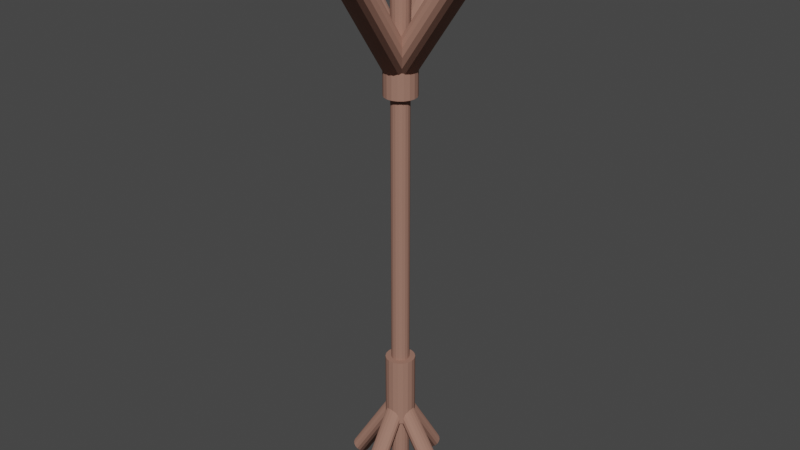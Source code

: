# Source: CoatRack.blend  (saved by Blender 2.80.75; exported with 4.5.12 LTS)
import bpy
from mathutils import Matrix  # noqa: F401  (used for matrix-valued properties, if any)

bpy.ops.wm.read_factory_settings(use_empty=True)
scene = bpy.context.scene
scene.name = 'Scene'

# ---- collections
col_collection = bpy.data.collections.new('Collection'); scene.collection.children.link(col_collection)

# ---- materials (node trees are filled in below, after node groups)
mat_crayfishdiffuse = bpy.data.materials.new('_crayfishdiffuse')
mat_crayfishdiffuse.use_transparent_shadow = False
mat_crayfishdiffuse.diffuse_color = (0.3294, 0.1725, 0.1294, 1.0)
mat_crayfishdiffuse.roughness = 0.8174
mat_crayfishdiffuse.specular_intensity = 0.2

# ---- material node trees
mat_crayfishdiffuse.use_nodes = True; mat_crayfishdiffuse.node_tree.nodes.clear()
_N = mat_crayfishdiffuse.node_tree.nodes; _L = mat_crayfishdiffuse.node_tree.links
n0 = _N.new('ShaderNodeOutputMaterial'); n0.name = 'Material Output'; n0.location = (300, 300)
n1 = _N.new('ShaderNodeBsdfPrincipled'); n1.name = 'Principled BSDF'; n1.location = (10, 300)
n1.distribution = 'GGX'
n1.subsurface_method = 'BURLEY'
n1.inputs[0].default_value = (0.3294, 0.1725, 0.1294, 1.0)
n1.inputs[2].default_value = 0.8174
n1.inputs[13].default_value = 0.2
n1.inputs[27].default_value = (0.0, 0.0, 0.0, 1.0)
n1.inputs[28].default_value = 1.0
_L.new(n1.outputs[0], n0.inputs[0])
n0.is_active_output = True

# ---- world
world_world = bpy.data.worlds.new('World'); scene.world = world_world
world_world.use_nodes = True; world_world.node_tree.nodes.clear()
_N = world_world.node_tree.nodes; _L = world_world.node_tree.links
n0 = _N.new('ShaderNodeOutputWorld'); n0.name = 'World Output'; n0.location = (300, 300)
n1 = _N.new('ShaderNodeBackground'); n1.name = 'Background'; n1.location = (10, 300)
n1.inputs[0].default_value = (0.05088, 0.05088, 0.05088, 1.0)
_L.new(n1.outputs[0], n0.inputs[0])
n0.is_active_output = True
world_world.color = (0.05088, 0.05088, 0.05088)
world_world.use_sun_shadow = False
world_world.sun_shadow_jitter_overblur = 0.0

# ---- meshes
me_coat_rack = bpy.data.meshes.new('Coat rack')
me_coat_rack.from_pydata([(0.04558, -4.648e-07, 0.005896), (0.04292, 0.0151, 0.005896), (0.04292, 0.0151, 2.604), (0.04558, -5.784e-07, 2.604), (0.03525, 0.02838, 0.005896), (0.03525, 0.02838, 2.604), (0.0235, 0.03824, 0.005896), (0.0235, 0.03824, 2.604), (0.00909, 0.04349, 0.005896), (0.00909, 0.04349, 2.604), (-0.006245, 0.04349, 0.005896), (-0.006245, 0.04349, 2.604), (-0.02066, 0.03824, 0.005896), (-0.02066, 0.03824, 2.604), (-0.0324, 0.02838, 0.005896), (-0.0324, 0.02838, 2.604), (-0.04007, 0.0151, 0.005896), (-0.04007, 0.0151, 2.604), (-0.04274, -4.648e-07, 0.005896), (-0.04274, -5.784e-07, 2.604), (-0.04007, -0.0151, 0.005896), (-0.04007, -0.0151, 2.604), (-0.0324, -0.02838, 0.005896), (-0.0324, -0.02838, 2.604), (-0.02066, -0.03824, 0.005896), (-0.02066, -0.03824, 2.604), (-0.006245, -0.04349, 0.005896), (-0.006245, -0.04349, 2.604), (0.00909, -0.04349, 0.005896), (0.00909, -0.04349, 2.604), (0.0235, -0.03824, 0.005896), (0.0235, -0.03824, 2.604), (0.03525, -0.02838, 0.005896), (0.03525, -0.02838, 2.604), (0.04292, -0.0151, 0.005896), (0.04292, -0.0151, 2.604), (0.3626, -5.874e-07, 2.811), (0.3664, 0.02467, 2.809), (-0.05556, 0.02467, 2.19), (-0.05933, 2.247e-07, 2.192), (0.3772, 0.04637, 2.804), (-0.04471, 0.04637, 2.185), (0.3938, 0.06247, 2.796), (-0.02809, 0.06247, 2.177), (0.4142, 0.07104, 2.786), (-0.007704, 0.07104, 2.167), (0.4359, 0.07104, 2.775), (0.01399, 0.07104, 2.156), (0.4563, 0.06247, 2.765), (0.03438, 0.06247, 2.146), (0.4729, 0.04637, 2.757), (0.051, 0.04637, 2.138), (0.4838, 0.02467, 2.752), (0.06185, 0.02467, 2.133), (0.4875, -5.847e-07, 2.75), (0.06562, 2.274e-07, 2.131), (0.4838, -0.02467, 2.752), (0.06185, -0.02467, 2.133), (0.4729, -0.04637, 2.757), (0.051, -0.04637, 2.138), (0.4563, -0.06247, 2.765), (0.03438, -0.06247, 2.146), (0.4359, -0.07104, 2.775), (0.01399, -0.07104, 2.156), (0.4142, -0.07104, 2.786), (-0.007704, -0.07104, 2.167), (0.3938, -0.06247, 2.796), (-0.02809, -0.06247, 2.177), (0.3772, -0.04637, 2.804), (-0.04471, -0.04637, 2.185), (0.3664, -0.02467, 2.809), (-0.05556, -0.02467, 2.19), (-0.0007816, 0.3634, 2.811), (-0.02545, 0.3671, 2.809), (-0.02546, -0.05478, 2.19), (-0.0007822, -0.05855, 2.192), (-0.04715, 0.378, 2.804), (-0.04715, -0.04393, 2.185), (-0.06326, 0.3946, 2.796), (-0.06326, -0.02731, 2.177), (-0.07182, 0.415, 2.786), (-0.07183, -0.006924, 2.167), (-0.07182, 0.4367, 2.775), (-0.07183, 0.01477, 2.156), (-0.06326, 0.4571, 2.765), (-0.06326, 0.03516, 2.146), (-0.04715, 0.4737, 2.757), (-0.04715, 0.05178, 2.138), (-0.02545, 0.4846, 2.752), (-0.02546, 0.06263, 2.133), (-0.0007816, 0.4883, 2.75), (-0.0007822, 0.0664, 2.131), (0.02389, 0.4846, 2.752), (0.02389, 0.06263, 2.133), (0.04559, 0.4737, 2.757), (0.04559, 0.05178, 2.138), (0.06169, 0.4571, 2.765), (0.06169, 0.03516, 2.146), (0.07026, 0.4367, 2.775), (0.07026, 0.01477, 2.156), (0.07026, 0.415, 2.786), (0.07026, -0.006924, 2.167), (0.06169, 0.3946, 2.796), (0.06169, -0.02731, 2.177), (0.04559, 0.378, 2.804), (0.04559, -0.04393, 2.185), (0.02389, 0.3671, 2.809), (0.02389, -0.05478, 2.19), (-0.3642, -5.874e-07, 2.811), (0.05777, -8.22e-07, 2.192), (0.054, 0.02467, 2.19), (-0.3679, 0.02467, 2.809), (0.04315, 0.04637, 2.185), (-0.3788, 0.04637, 2.804), (0.02653, 0.06247, 2.177), (-0.3954, 0.06247, 2.796), (0.006141, 0.07104, 2.167), (-0.4158, 0.07104, 2.786), (-0.01556, 0.07104, 2.156), (-0.4375, 0.07104, 2.775), (-0.03594, 0.06247, 2.146), (-0.4579, 0.06247, 2.765), (-0.05257, 0.04637, 2.138), (-0.4745, 0.04637, 2.757), (-0.06341, 0.02467, 2.133), (-0.4853, 0.02467, 2.752), (-0.06718, -8.194e-07, 2.131), (-0.4891, -5.847e-07, 2.75), (-0.06341, -0.02467, 2.133), (-0.4853, -0.02467, 2.752), (-0.05257, -0.04637, 2.138), (-0.4745, -0.04637, 2.757), (-0.03594, -0.06248, 2.146), (-0.4579, -0.06247, 2.765), (-0.01556, -0.07104, 2.156), (-0.4375, -0.07104, 2.775), (0.006141, -0.07104, 2.167), (-0.4158, -0.07104, 2.786), (0.02653, -0.06248, 2.177), (-0.3954, -0.06247, 2.796), (0.04315, -0.04637, 2.185), (-0.3788, -0.04637, 2.804), (0.054, -0.02467, 2.19), (-0.3679, -0.02467, 2.809), (-0.0007803, -0.3634, 2.811), (-0.0007803, 0.05855, 2.192), (-0.02545, 0.05478, 2.19), (-0.02545, -0.3671, 2.809), (-0.04715, 0.04393, 2.185), (-0.04715, -0.378, 2.804), (-0.06325, 0.02731, 2.177), (-0.06325, -0.3946, 2.796), (-0.07182, 0.006923, 2.167), (-0.07182, -0.415, 2.786), (-0.07182, -0.01477, 2.156), (-0.07182, -0.4367, 2.775), (-0.06325, -0.03516, 2.146), (-0.06325, -0.4571, 2.765), (-0.04715, -0.05178, 2.138), (-0.04715, -0.4737, 2.757), (-0.02545, -0.06263, 2.133), (-0.02545, -0.4846, 2.752), (-0.0007803, -0.0664, 2.131), (-0.0007803, -0.4883, 2.75), (0.02389, -0.06263, 2.133), (0.02389, -0.4846, 2.752), (0.04559, -0.05178, 2.138), (0.04559, -0.4737, 2.757), (0.06169, -0.03516, 2.146), (0.06169, -0.4571, 2.765), (0.07026, -0.01477, 2.156), (0.07026, -0.4367, 2.775), (0.07026, 0.006923, 2.167), (0.07026, -0.415, 2.786), (0.06169, 0.02731, 2.177), (0.06169, -0.3946, 2.796), (0.04559, 0.04393, 2.185), (0.04559, -0.378, 2.804), (0.02389, 0.05478, 2.19), (0.02389, -0.3671, 2.809), (0.0805, -5.633e-07, 2.258), (0.0805, -5.536e-07, 2.038), (0.0758, 0.02671, 2.038), (0.0758, 0.02671, 2.258), (0.06224, 0.05019, 2.038), (0.06224, 0.05019, 2.258), (0.04146, 0.06763, 2.038), (0.04146, 0.06763, 2.258), (0.01597, 0.0769, 2.038), (0.01597, 0.0769, 2.258), (-0.01115, 0.0769, 2.038), (-0.01115, 0.0769, 2.258), (-0.03663, 0.06763, 2.038), (-0.03663, 0.06763, 2.258), (-0.05741, 0.05019, 2.038), (-0.05741, 0.05019, 2.258), (-0.07097, 0.02671, 2.038), (-0.07097, 0.02671, 2.258), (-0.07568, -5.536e-07, 2.038), (-0.07568, -5.633e-07, 2.258), (-0.07097, -0.02671, 2.038), (-0.07097, -0.02671, 2.258), (-0.05741, -0.0502, 2.038), (-0.05741, -0.0502, 2.258), (-0.03663, -0.06763, 2.038), (-0.03663, -0.06763, 2.258), (-0.01115, -0.0769, 2.038), (-0.01115, -0.0769, 2.258), (0.01597, -0.0769, 2.038), (0.01597, -0.0769, 2.258), (0.04146, -0.06763, 2.038), (0.04146, -0.06763, 2.258), (0.06224, -0.0502, 2.038), (0.06224, -0.0502, 2.258), (0.0758, -0.02671, 2.038), (0.0758, -0.02671, 2.258), (0.07373, -4.795e-07, 0.3418), (0.06937, 0.02473, 0.3418), (0.06937, 0.02473, 0.6969), (0.07373, -4.95e-07, 0.6969), (0.05682, 0.04648, 0.3418), (0.05682, 0.04648, 0.6969), (0.03758, 0.06262, 0.3418), (0.03758, 0.06262, 0.6969), (0.01398, 0.07121, 0.3418), (0.01398, 0.07121, 0.6969), (-0.01113, 0.07121, 0.3418), (-0.01113, 0.07121, 0.6969), (-0.03473, 0.06262, 0.3418), (-0.03473, 0.06262, 0.6969), (-0.05397, 0.04648, 0.3418), (-0.05397, 0.04648, 0.6969), (-0.06653, 0.02473, 0.3418), (-0.06653, 0.02473, 0.6969), (-0.07089, -4.795e-07, 0.3418), (-0.07089, -4.95e-07, 0.6969), (-0.06653, -0.02473, 0.3418), (-0.06653, -0.02473, 0.6969), (-0.05397, -0.04648, 0.3418), (-0.05397, -0.04648, 0.6969), (-0.03473, -0.06262, 0.3418), (-0.03473, -0.06262, 0.6969), (-0.01113, -0.07121, 0.3418), (-0.01113, -0.07121, 0.6969), (0.01398, -0.07121, 0.3418), (0.01398, -0.07121, 0.6969), (0.03758, -0.06262, 0.3418), (0.03758, -0.06262, 0.6969), (0.05682, -0.04648, 0.3418), (0.05682, -0.04648, 0.6969), (0.06937, -0.02473, 0.3418), (0.06937, -0.02473, 0.6969), (0.2219, -4.65e-07, 0.01126), (-0.03637, -4.831e-07, 0.4236), (-0.03407, 0.0151, 0.4248), (0.2242, 0.0151, 0.01249), (-0.02743, 0.02838, 0.4283), (0.2308, 0.02838, 0.01602), (-0.01725, 0.03824, 0.4337), (0.241, 0.03824, 0.02144), (-0.004772, 0.04349, 0.4404), (0.2535, 0.04349, 0.02808), (0.00851, 0.04349, 0.4474), (0.2668, 0.04349, 0.03515), (0.02099, 0.03824, 0.4541), (0.2793, 0.03824, 0.04179), (0.03116, 0.02838, 0.4595), (0.2894, 0.02838, 0.0472), (0.0378, 0.0151, 0.463), (0.2961, 0.0151, 0.05073), (0.04011, -4.848e-07, 0.4643), (0.2984, -4.668e-07, 0.05196), (0.0378, -0.0151, 0.463), (0.2961, -0.0151, 0.05073), (0.03116, -0.02838, 0.4595), (0.2894, -0.02838, 0.0472), (0.02099, -0.03824, 0.4541), (0.2793, -0.03824, 0.04179), (0.00851, -0.04349, 0.4474), (0.2668, -0.04349, 0.03515), (-0.004772, -0.04349, 0.4404), (0.2535, -0.04349, 0.02808), (-0.01725, -0.03824, 0.4337), (0.241, -0.03824, 0.02144), (-0.02743, -0.02838, 0.4283), (0.2308, -0.02838, 0.01602), (-0.03407, -0.0151, 0.4248), (0.2242, -0.0151, 0.01249), (-0.0005336, 0.2224, 0.01126), (-0.0005338, -0.03584, 0.4236), (-0.01564, -0.03353, 0.4248), (-0.01564, 0.2247, 0.01249), (-0.02892, -0.02689, 0.4283), (-0.02892, 0.2314, 0.01602), (-0.03878, -0.01672, 0.4337), (-0.03878, 0.2415, 0.02144), (-0.04402, -0.004238, 0.4404), (-0.04402, 0.254, 0.02808), (-0.04402, 0.009043, 0.4474), (-0.04402, 0.2673, 0.03515), (-0.03878, 0.02152, 0.4541), (-0.03878, 0.2798, 0.04179), (-0.02892, 0.0317, 0.4595), (-0.02892, 0.29, 0.0472), (-0.01564, 0.03834, 0.463), (-0.01564, 0.2966, 0.05073), (-0.0005338, 0.04064, 0.4643), (-0.0005336, 0.2989, 0.05196), (0.01457, 0.03834, 0.463), (0.01457, 0.2966, 0.05073), (0.02785, 0.0317, 0.4595), (0.02785, 0.29, 0.0472), (0.03771, 0.02152, 0.4541), (0.03771, 0.2798, 0.04179), (0.04295, 0.009043, 0.4474), (0.04295, 0.2673, 0.03515), (0.04295, -0.004238, 0.4404), (0.04295, 0.254, 0.02808), (0.03771, -0.01672, 0.4337), (0.03771, 0.2415, 0.02144), (0.02785, -0.02689, 0.4283), (0.02785, 0.2314, 0.01602), (0.01457, -0.03353, 0.4248), (0.01457, 0.2247, 0.01249), (-0.223, -4.65e-07, 0.01126), (-0.2253, 0.0151, 0.01249), (0.033, 0.0151, 0.4248), (0.03531, -4.831e-07, 0.4236), (-0.2319, 0.02838, 0.01602), (0.02636, 0.02838, 0.4283), (-0.2421, 0.03824, 0.02144), (0.01618, 0.03824, 0.4337), (-0.2546, 0.04349, 0.02808), (0.003704, 0.04349, 0.4404), (-0.2678, 0.04349, 0.03515), (-0.009577, 0.04349, 0.4474), (-0.2803, 0.03824, 0.04179), (-0.02206, 0.03824, 0.4541), (-0.2905, 0.02838, 0.0472), (-0.03223, 0.02838, 0.4595), (-0.2971, 0.0151, 0.05073), (-0.03887, 0.0151, 0.463), (-0.2994, -4.668e-07, 0.05196), (-0.04118, -4.848e-07, 0.4643), (-0.2971, -0.0151, 0.05073), (-0.03887, -0.0151, 0.463), (-0.2905, -0.02838, 0.0472), (-0.03223, -0.02838, 0.4595), (-0.2803, -0.03824, 0.04179), (-0.02206, -0.03824, 0.4541), (-0.2678, -0.04349, 0.03515), (-0.009577, -0.04349, 0.4474), (-0.2546, -0.04349, 0.02808), (0.003704, -0.04349, 0.4404), (-0.2421, -0.03824, 0.02144), (0.01618, -0.03824, 0.4337), (-0.2319, -0.02838, 0.01602), (0.02636, -0.02838, 0.4283), (-0.2253, -0.0151, 0.01249), (0.033, -0.0151, 0.4248), (-0.0005336, -0.2224, 0.01126), (-0.01564, -0.2247, 0.01249), (-0.01564, 0.03353, 0.4248), (-0.0005336, 0.03584, 0.4236), (-0.02892, -0.2314, 0.01602), (-0.02892, 0.02689, 0.4283), (-0.03878, -0.2415, 0.02144), (-0.03878, 0.01672, 0.4337), (-0.04402, -0.254, 0.02808), (-0.04402, 0.004237, 0.4404), (-0.04402, -0.2673, 0.03515), (-0.04402, -0.009044, 0.4474), (-0.03878, -0.2798, 0.04179), (-0.03878, -0.02152, 0.4541), (-0.02892, -0.29, 0.0472), (-0.02892, -0.0317, 0.4595), (-0.01564, -0.2966, 0.05073), (-0.01564, -0.03834, 0.463), (-0.0005336, -0.2989, 0.05196), (-0.0005336, -0.04064, 0.4643), (0.01457, -0.2966, 0.05073), (0.01457, -0.03834, 0.463), (0.02785, -0.29, 0.0472), (0.02785, -0.0317, 0.4595), (0.03771, -0.2798, 0.04179), (0.03771, -0.02152, 0.4541), (0.04295, -0.2673, 0.03515), (0.04295, -0.009044, 0.4474), (0.04295, -0.254, 0.02808), (0.04295, 0.004237, 0.4404), (0.03771, -0.2415, 0.02144), (0.03771, 0.01672, 0.4337), (0.02785, -0.2314, 0.01602), (0.02785, 0.02689, 0.4283), (0.01457, -0.2247, 0.01249), (0.01457, 0.03353, 0.4248)], [], [(0, 1, 2, 3), (1, 4, 5, 2), (4, 6, 7, 5), (6, 8, 9, 7), (8, 10, 11, 9), (10, 12, 13, 11), (12, 14, 15, 13), (14, 16, 17, 15), (16, 18, 19, 17), (18, 20, 21, 19), (20, 22, 23, 21), (22, 24, 25, 23), (24, 26, 27, 25), (26, 28, 29, 27), (28, 30, 31, 29), (30, 32, 33, 31), (32, 34, 35, 33), (34, 0, 3, 35), (32, 30, 28, 0), (28, 26, 24, 20), (24, 22, 20), (20, 18, 16, 12), (16, 14, 12), (12, 10, 8, 4), (8, 6, 4), (20, 12, 4, 28), (4, 1, 0, 28), (34, 32, 0), (2, 5, 7, 35), (7, 9, 11, 15), (11, 13, 15), (15, 17, 19, 23), (19, 21, 23), (23, 25, 27, 31), (27, 29, 31), (15, 23, 31, 7), (31, 33, 35, 7), (3, 2, 35), (36, 37, 38, 39), (37, 40, 41, 38), (40, 42, 43, 41), (42, 44, 45, 43), (44, 46, 47, 45), (46, 48, 49, 47), (48, 50, 51, 49), (50, 52, 53, 51), (52, 54, 55, 53), (54, 56, 57, 55), (56, 58, 59, 57), (58, 60, 61, 59), (60, 62, 63, 61), (62, 64, 65, 63), (64, 66, 67, 65), (66, 68, 69, 67), (68, 70, 71, 69), (70, 36, 39, 71), (68, 66, 64, 36), (64, 62, 60, 56), (60, 58, 56), (56, 54, 52, 48), (52, 50, 48), (48, 46, 44, 40), (44, 42, 40), (56, 48, 40, 64), (40, 37, 36, 64), (70, 68, 36), (38, 41, 43, 71), (43, 45, 47, 51), (47, 49, 51), (51, 53, 55, 59), (55, 57, 59), (59, 61, 63, 67), (63, 65, 67), (51, 59, 67, 43), (67, 69, 71, 43), (39, 38, 71), (72, 73, 74, 75), (73, 76, 77, 74), (76, 78, 79, 77), (78, 80, 81, 79), (80, 82, 83, 81), (82, 84, 85, 83), (84, 86, 87, 85), (86, 88, 89, 87), (88, 90, 91, 89), (90, 92, 93, 91), (92, 94, 95, 93), (94, 96, 97, 95), (96, 98, 99, 97), (98, 100, 101, 99), (100, 102, 103, 101), (102, 104, 105, 103), (104, 106, 107, 105), (106, 72, 75, 107), (104, 102, 100, 72), (100, 98, 96, 92), (96, 94, 92), (92, 90, 88, 84), (88, 86, 84), (84, 82, 80, 76), (80, 78, 76), (92, 84, 76, 100), (76, 73, 72, 100), (106, 104, 72), (74, 77, 79, 107), (79, 81, 83, 87), (83, 85, 87), (87, 89, 91, 95), (91, 93, 95), (95, 97, 99, 103), (99, 101, 103), (87, 95, 103, 79), (103, 105, 107, 79), (75, 74, 107), (108, 109, 110, 111), (111, 110, 112, 113), (113, 112, 114, 115), (115, 114, 116, 117), (117, 116, 118, 119), (119, 118, 120, 121), (121, 120, 122, 123), (123, 122, 124, 125), (125, 124, 126, 127), (127, 126, 128, 129), (129, 128, 130, 131), (131, 130, 132, 133), (133, 132, 134, 135), (135, 134, 136, 137), (137, 136, 138, 139), (139, 138, 140, 141), (141, 140, 142, 143), (143, 142, 109, 108), (108, 111, 113, 137), (113, 115, 117, 121), (117, 119, 121), (121, 123, 125, 129), (125, 127, 129), (113, 121, 129, 137), (129, 131, 133, 137), (133, 135, 137), (137, 139, 141, 108), (143, 108, 141), (142, 140, 138, 114), (138, 136, 134, 130), (134, 132, 130), (130, 128, 126, 122), (126, 124, 122), (138, 130, 122, 114), (122, 120, 118, 114), (118, 116, 114), (114, 112, 110, 142), (109, 142, 110), (144, 145, 146, 147), (147, 146, 148, 149), (149, 148, 150, 151), (151, 150, 152, 153), (153, 152, 154, 155), (155, 154, 156, 157), (157, 156, 158, 159), (159, 158, 160, 161), (161, 160, 162, 163), (163, 162, 164, 165), (165, 164, 166, 167), (167, 166, 168, 169), (169, 168, 170, 171), (171, 170, 172, 173), (173, 172, 174, 175), (175, 174, 176, 177), (177, 176, 178, 179), (179, 178, 145, 144), (144, 147, 149, 173), (149, 151, 153, 157), (153, 155, 157), (157, 159, 161, 165), (161, 163, 165), (149, 157, 165, 173), (165, 167, 169, 173), (169, 171, 173), (173, 175, 177, 144), (179, 144, 177), (178, 176, 174, 150), (174, 172, 170, 166), (170, 168, 166), (166, 164, 162, 158), (162, 160, 158), (174, 166, 158, 150), (158, 156, 154, 150), (154, 152, 150), (150, 148, 146, 178), (145, 178, 146), (180, 181, 182, 183), (183, 182, 184, 185), (185, 184, 186, 187), (187, 186, 188, 189), (189, 188, 190, 191), (191, 190, 192, 193), (193, 192, 194, 195), (195, 194, 196, 197), (197, 196, 198, 199), (199, 198, 200, 201), (201, 200, 202, 203), (203, 202, 204, 205), (205, 204, 206, 207), (207, 206, 208, 209), (209, 208, 210, 211), (211, 210, 212, 213), (213, 212, 214, 215), (215, 214, 181, 180), (180, 183, 185, 209), (185, 187, 189, 193), (189, 191, 193), (193, 195, 197, 201), (197, 199, 201), (185, 193, 201, 209), (201, 203, 205, 209), (205, 207, 209), (209, 211, 213, 180), (215, 180, 213), (214, 212, 210, 186), (210, 208, 206, 202), (206, 204, 202), (202, 200, 198, 194), (198, 196, 194), (210, 202, 194, 186), (194, 192, 190, 186), (190, 188, 186), (186, 184, 182, 214), (181, 214, 182), (216, 217, 218, 219), (217, 220, 221, 218), (220, 222, 223, 221), (222, 224, 225, 223), (224, 226, 227, 225), (226, 228, 229, 227), (228, 230, 231, 229), (230, 232, 233, 231), (232, 234, 235, 233), (234, 236, 237, 235), (236, 238, 239, 237), (238, 240, 241, 239), (240, 242, 243, 241), (242, 244, 245, 243), (244, 246, 247, 245), (246, 248, 249, 247), (248, 250, 251, 249), (250, 216, 219, 251), (248, 246, 244, 216), (244, 242, 240, 236), (240, 238, 236), (236, 234, 232, 228), (232, 230, 228), (228, 226, 224, 220), (224, 222, 220), (236, 228, 220, 244), (220, 217, 216, 244), (250, 248, 216), (218, 221, 223, 251), (223, 225, 227, 231), (227, 229, 231), (231, 233, 235, 239), (235, 237, 239), (239, 241, 243, 247), (243, 245, 247), (231, 239, 247, 223), (247, 249, 251, 223), (219, 218, 251), (252, 253, 254, 255), (255, 254, 256, 257), (257, 256, 258, 259), (259, 258, 260, 261), (261, 260, 262, 263), (263, 262, 264, 265), (265, 264, 266, 267), (267, 266, 268, 269), (269, 268, 270, 271), (271, 270, 272, 273), (273, 272, 274, 275), (275, 274, 276, 277), (277, 276, 278, 279), (279, 278, 280, 281), (281, 280, 282, 283), (283, 282, 284, 285), (285, 284, 286, 287), (287, 286, 253, 252), (252, 255, 257, 281), (257, 259, 261, 265), (261, 263, 265), (265, 267, 269, 273), (269, 271, 273), (257, 265, 273, 281), (273, 275, 277, 281), (277, 279, 281), (281, 283, 285, 252), (287, 252, 285), (286, 284, 282, 258), (282, 280, 278, 274), (278, 276, 274), (274, 272, 270, 266), (270, 268, 266), (282, 274, 266, 258), (266, 264, 262, 258), (262, 260, 258), (258, 256, 254, 286), (253, 286, 254), (288, 289, 290, 291), (291, 290, 292, 293), (293, 292, 294, 295), (295, 294, 296, 297), (297, 296, 298, 299), (299, 298, 300, 301), (301, 300, 302, 303), (303, 302, 304, 305), (305, 304, 306, 307), (307, 306, 308, 309), (309, 308, 310, 311), (311, 310, 312, 313), (313, 312, 314, 315), (315, 314, 316, 317), (317, 316, 318, 319), (319, 318, 320, 321), (321, 320, 322, 323), (323, 322, 289, 288), (288, 291, 293, 317), (293, 295, 297, 301), (297, 299, 301), (301, 303, 305, 309), (305, 307, 309), (293, 301, 309, 317), (309, 311, 313, 317), (313, 315, 317), (317, 319, 321, 288), (323, 288, 321), (322, 320, 318, 294), (318, 316, 314, 310), (314, 312, 310), (310, 308, 306, 302), (306, 304, 302), (318, 310, 302, 294), (302, 300, 298, 294), (298, 296, 294), (294, 292, 290, 322), (289, 322, 290), (324, 325, 326, 327), (325, 328, 329, 326), (328, 330, 331, 329), (330, 332, 333, 331), (332, 334, 335, 333), (334, 336, 337, 335), (336, 338, 339, 337), (338, 340, 341, 339), (340, 342, 343, 341), (342, 344, 345, 343), (344, 346, 347, 345), (346, 348, 349, 347), (348, 350, 351, 349), (350, 352, 353, 351), (352, 354, 355, 353), (354, 356, 357, 355), (356, 358, 359, 357), (358, 324, 327, 359), (356, 354, 352, 324), (352, 350, 348, 344), (348, 346, 344), (344, 342, 340, 336), (340, 338, 336), (336, 334, 332, 328), (332, 330, 328), (344, 336, 328, 352), (328, 325, 324, 352), (358, 356, 324), (326, 329, 331, 359), (331, 333, 335, 339), (335, 337, 339), (339, 341, 343, 347), (343, 345, 347), (347, 349, 351, 355), (351, 353, 355), (339, 347, 355, 331), (355, 357, 359, 331), (327, 326, 359), (360, 361, 362, 363), (361, 364, 365, 362), (364, 366, 367, 365), (366, 368, 369, 367), (368, 370, 371, 369), (370, 372, 373, 371), (372, 374, 375, 373), (374, 376, 377, 375), (376, 378, 379, 377), (378, 380, 381, 379), (380, 382, 383, 381), (382, 384, 385, 383), (384, 386, 387, 385), (386, 388, 389, 387), (388, 390, 391, 389), (390, 392, 393, 391), (392, 394, 395, 393), (394, 360, 363, 395), (392, 390, 388, 360), (388, 386, 384, 380), (384, 382, 380), (380, 378, 376, 372), (376, 374, 372), (372, 370, 368, 364), (368, 366, 364), (380, 372, 364, 388), (364, 361, 360, 388), (394, 392, 360), (362, 365, 367, 395), (367, 369, 371, 375), (371, 373, 375), (375, 377, 379, 383), (379, 381, 383), (383, 385, 387, 391), (387, 389, 391), (375, 383, 391, 367), (391, 393, 395, 367), (363, 362, 395)])
me_coat_rack.polygons.foreach_set('use_smooth', [True] * 418)
_k = set([(0, 1), (0, 3), (0, 34), (1, 2), (1, 4), (2, 3), (2, 5), (3, 35), (4, 5), (4, 6), (5, 7), (6, 7), (6, 8), (7, 9), (8, 9), (8, 10), (9, 11), (10, 11), (10, 12), (11, 13), (12, 13), (12, 14), (13, 15), (14, 15), (14, 16), (15, 17), (16, 17), (16, 18), (17, 19), (18, 19), (18, 20), (19, 21), (20, 21), (20, 22), (21, 23), (22, 23), (22, 24), (23, 25), (24, 25), (24, 26), (25, 27), (26, 27), (26, 28), (27, 29), (28, 29), (28, 30), (29, 31), (30, 31), (30, 32), (31, 33), (32, 33), (32, 34), (33, 35), (34, 35), (36, 37), (36, 39), (36, 70), (37, 38), (37, 40), (38, 39), (38, 41), (39, 71), (40, 41), (40, 42), (41, 43), (42, 43), (42, 44), (43, 45), (44, 45), (44, 46), (45, 47), (46, 47), (46, 48), (47, 49), (48, 49), (48, 50), (49, 51), (50, 51), (50, 52), (51, 53), (52, 53), (52, 54), (53, 55), (54, 55), (54, 56), (55, 57), (56, 57), (56, 58), (57, 59), (58, 59), (58, 60), (59, 61), (60, 61), (60, 62), (61, 63), (62, 63), (62, 64), (63, 65), (64, 65), (64, 66), (65, 67), (66, 67), (66, 68), (67, 69), (68, 69), (68, 70), (69, 71), (70, 71), (72, 73), (72, 75), (72, 106), (73, 74), (73, 76), (74, 75), (74, 77), (75, 107), (76, 77), (76, 78), (77, 79), (78, 79), (78, 80), (79, 81), (80, 81), (80, 82), (81, 83), (82, 83), (82, 84), (83, 85), (84, 85), (84, 86), (85, 87), (86, 87), (86, 88), (87, 89), (88, 89), (88, 90), (89, 91), (90, 91), (90, 92), (91, 93), (92, 93), (92, 94), (93, 95), (94, 95), (94, 96), (95, 97), (96, 97), (96, 98), (97, 99), (98, 99), (98, 100), (99, 101), (100, 101), (100, 102), (101, 103), (102, 103), (102, 104), (103, 105), (104, 105), (104, 106), (105, 107), (106, 107), (108, 109), (108, 111), (108, 143), (109, 110), (109, 142), (110, 111), (110, 112), (111, 113), (112, 113), (112, 114), (113, 115), (114, 115), (114, 116), (115, 117), (116, 117), (116, 118), (117, 119), (118, 119), (118, 120), (119, 121), (120, 121), (120, 122), (121, 123), (122, 123), (122, 124), (123, 125), (124, 125), (124, 126), (125, 127), (126, 127), (126, 128), (127, 129), (128, 129), (128, 130), (129, 131), (130, 131), (130, 132), (131, 133), (132, 133), (132, 134), (133, 135), (134, 135), (134, 136), (135, 137), (136, 137), (136, 138), (137, 139), (138, 139), (138, 140), (139, 141), (140, 141), (140, 142), (141, 143), (142, 143), (144, 145), (144, 147), (144, 179), (145, 146), (145, 178), (146, 147), (146, 148), (147, 149), (148, 149), (148, 150), (149, 151), (150, 151), (150, 152), (151, 153), (152, 153), (152, 154), (153, 155), (154, 155), (154, 156), (155, 157), (156, 157), (156, 158), (157, 159), (158, 159), (158, 160), (159, 161), (160, 161), (160, 162), (161, 163), (162, 163), (162, 164), (163, 165), (164, 165), (164, 166), (165, 167), (166, 167), (166, 168), (167, 169), (168, 169), (168, 170), (169, 171), (170, 171), (170, 172), (171, 173), (172, 173), (172, 174), (173, 175), (174, 175), (174, 176), (175, 177), (176, 177), (176, 178), (177, 179), (178, 179), (180, 181), (180, 183), (180, 215), (181, 182), (181, 214), (182, 183), (182, 184), (183, 185), (184, 185), (184, 186), (185, 187), (186, 187), (186, 188), (187, 189), (188, 189), (188, 190), (189, 191), (190, 191), (190, 192), (191, 193), (192, 193), (192, 194), (193, 195), (194, 195), (194, 196), (195, 197), (196, 197), (196, 198), (197, 199), (198, 199), (198, 200), (199, 201), (200, 201), (200, 202), (201, 203), (202, 203), (202, 204), (203, 205), (204, 205), (204, 206), (205, 207), (206, 207), (206, 208), (207, 209), (208, 209), (208, 210), (209, 211), (210, 211), (210, 212), (211, 213), (212, 213), (212, 214), (213, 215), (214, 215), (216, 217), (216, 219), (216, 250), (217, 218), (217, 220), (218, 219), (218, 221), (219, 251), (220, 221), (220, 222), (221, 223), (222, 223), (222, 224), (223, 225), (224, 225), (224, 226), (225, 227), (226, 227), (226, 228), (227, 229), (228, 229), (228, 230), (229, 231), (230, 231), (230, 232), (231, 233), (232, 233), (232, 234), (233, 235), (234, 235), (234, 236), (235, 237), (236, 237), (236, 238), (237, 239), (238, 239), (238, 240), (239, 241), (240, 241), (240, 242), (241, 243), (242, 243), (242, 244), (243, 245), (244, 245), (244, 246), (245, 247), (246, 247), (246, 248), (247, 249), (248, 249), (248, 250), (249, 251), (250, 251), (252, 253), (252, 255), (252, 287), (253, 254), (253, 286), (254, 255), (254, 256), (255, 257), (256, 257), (256, 258), (257, 259), (258, 259), (258, 260), (259, 261), (260, 261), (260, 262), (261, 263), (262, 263), (262, 264), (263, 265), (264, 265), (264, 266), (265, 267), (266, 267), (266, 268), (267, 269), (268, 269), (268, 270), (269, 271), (270, 271), (270, 272), (271, 273), (272, 273), (272, 274), (273, 275), (274, 275), (274, 276), (275, 277), (276, 277), (276, 278), (277, 279), (278, 279), (278, 280), (279, 281), (280, 281), (280, 282), (281, 283), (282, 283), (282, 284), (283, 285), (284, 285), (284, 286), (285, 287), (286, 287), (288, 289), (288, 291), (288, 323), (289, 290), (289, 322), (290, 291), (290, 292), (291, 293), (292, 293), (292, 294), (293, 295), (294, 295), (294, 296), (295, 297), (296, 297), (296, 298), (297, 299), (298, 299), (298, 300), (299, 301), (300, 301), (300, 302), (301, 303), (302, 303), (302, 304), (303, 305), (304, 305), (304, 306), (305, 307), (306, 307), (306, 308), (307, 309), (308, 309), (308, 310), (309, 311), (310, 311), (310, 312), (311, 313), (312, 313), (312, 314), (313, 315), (314, 315), (314, 316), (315, 317), (316, 317), (316, 318), (317, 319), (318, 319), (318, 320), (319, 321), (320, 321), (320, 322), (321, 323), (322, 323), (324, 325), (324, 327), (324, 358), (325, 326), (325, 328), (326, 327), (326, 329), (327, 359), (328, 329), (328, 330), (329, 331), (330, 331), (330, 332), (331, 333), (332, 333), (332, 334), (333, 335), (334, 335), (334, 336), (335, 337), (336, 337), (336, 338), (337, 339), (338, 339), (338, 340), (339, 341), (340, 341), (340, 342), (341, 343), (342, 343), (342, 344), (343, 345), (344, 345), (344, 346), (345, 347), (346, 347), (346, 348), (347, 349), (348, 349), (348, 350), (349, 351), (350, 351), (350, 352), (351, 353), (352, 353), (352, 354), (353, 355), (354, 355), (354, 356), (355, 357), (356, 357), (356, 358), (357, 359), (358, 359), (360, 361), (360, 363), (360, 394), (361, 362), (361, 364), (362, 363), (362, 365), (363, 395), (364, 365), (364, 366), (365, 367), (366, 367), (366, 368), (367, 369), (368, 369), (368, 370), (369, 371), (370, 371), (370, 372), (371, 373), (372, 373), (372, 374), (373, 375), (374, 375), (374, 376), (375, 377), (376, 377), (376, 378), (377, 379), (378, 379), (378, 380), (379, 381), (380, 381), (380, 382), (381, 383), (382, 383), (382, 384), (383, 385), (384, 385), (384, 386), (385, 387), (386, 387), (386, 388), (387, 389), (388, 389), (388, 390), (389, 391), (390, 391), (390, 392), (391, 393), (392, 393), (392, 394), (393, 395), (394, 395)])
me_coat_rack.attributes.new('sharp_edge', 'BOOLEAN', 'EDGE').data.foreach_set('value', [ (min(e.vertices), max(e.vertices)) in _k for e in me_coat_rack.edges])
_uv = me_coat_rack.uv_layers.new(name='UVMap')
_uv.uv.foreach_set('vector', [0.75, 0.0, 0.8056, 0.0, 0.8056, 1.0, 0.75, 1.0, 0.8056, 0.0, 0.8611, 0.0, 0.8611, 1.0, 0.8056, 1.0, 0.8611, 0.0, 0.9167, 0.0, 0.9167, 1.0, 0.8611, 1.0, 0.9167, 0.0, 0.9722, 0.0, 0.9722, 1.0, 0.9167, 1.0, 0.9722, 0.0, 1.028, 0.0, 1.028, 1.0, 0.9722, 1.0, 0.0278, 0.0, 0.0833, 0.0, 0.0833, 1.0, 0.0278, 1.0, 0.0833, 0.0, 0.1389, 0.0, 0.1389, 1.0, 0.0833, 1.0, 0.1389, 0.0, 0.1944, 0.0, 0.1944, 1.0, 0.1389, 1.0, 0.1944, 0.0, 0.25, 0.0, 0.25, 1.0, 0.1944, 1.0, 0.25, 0.0, 0.3056, 0.0, 0.3056, 1.0, 0.25, 1.0, 0.3056, 0.0, 0.3611, 0.0, 0.3611, 1.0, 0.3056, 1.0, 0.3611, 0.0, 0.4167, 0.0, 0.4167, 1.0, 0.3611, 1.0, 0.4167, 0.0, 0.4722, 0.0, 0.4722, 1.0, 0.4167, 1.0, 0.4722, 0.0, 0.5278, 0.0, 0.5278, 1.0, 0.4722, 1.0, 0.5278, 0.0, 0.5833, 0.0, 0.5833, 1.0, 0.5278, 1.0, 0.5833, 0.0, 0.6389, 0.0, 0.6389, 1.0, 0.5833, 1.0, 0.6389, 0.0, 0.6944, 0.0, 0.6944, 1.0, 0.6389, 1.0, 0.6944, 0.0, 0.75, 0.0, 0.75, 1.0, 0.6944, 1.0, 0.8214, 0.883, 0.933, 0.75, 0.9924, 0.5868, 0.5, 1.0, 0.9924, 0.5868, 0.9924, 0.4132, 0.933, 0.25, 0.671, 0.0302, 0.933, 0.25, 0.8214, 0.117, 0.671, 0.0302, 0.671, 0.0302, 0.5, 0.0, 0.329, 0.0302, 0.067, 0.25, 0.329, 0.0302, 0.1786, 0.117, 0.067, 0.25, 0.067, 0.25, 0.0076, 0.4132, 0.0076, 0.5868, 0.1786, 0.883, 0.0076, 0.5868, 0.067, 0.75, 0.1786, 0.883, 0.671, 0.0302, 0.067, 0.25, 0.1786, 0.883, 0.9924, 0.5868, 0.1786, 0.883, 0.329, 0.9698, 0.5, 1.0, 0.9924, 0.5868, 0.671, 0.9698, 0.8214, 0.883, 0.5, 1.0, 0.329, 0.9698, 0.1786, 0.883, 0.067, 0.75, 0.671, 0.9698, 0.067, 0.75, 0.0076, 0.5868, 0.0076, 0.4132, 0.1786, 0.117, 0.0076, 0.4132, 0.067, 0.25, 0.1786, 0.117, 0.1786, 0.117, 0.329, 0.0302, 0.5, 0.0, 0.8214, 0.117, 0.5, 0.0, 0.671, 0.0302, 0.8214, 0.117, 0.8214, 0.117, 0.933, 0.25, 0.9924, 0.4132, 0.933, 0.75, 0.9924, 0.4132, 0.9924, 0.5868, 0.933, 0.75, 0.1786, 0.117, 0.8214, 0.117, 0.933, 0.75, 0.067, 0.75, 0.933, 0.75, 0.8214, 0.883, 0.671, 0.9698, 0.067, 0.75, 0.5, 1.0, 0.329, 0.9698, 0.671, 0.9698, 0.75, 0.0, 0.8056, 0.0, 0.8056, 1.0, 0.75, 1.0, 0.8056, 0.0, 0.8611, 0.0, 0.8611, 1.0, 0.8056, 1.0, 0.8611, 0.0, 0.9167, 0.0, 0.9167, 1.0, 0.8611, 1.0, 0.9167, 0.0, 0.9722, 0.0, 0.9722, 1.0, 0.9167, 1.0, 0.9722, 0.0, 1.028, 0.0, 1.028, 1.0, 0.9722, 1.0, 0.0278, 0.0, 0.0833, 0.0, 0.0833, 1.0, 0.0278, 1.0, 0.0833, 0.0, 0.1389, 0.0, 0.1389, 1.0, 0.0833, 1.0, 0.1389, 0.0, 0.1944, 0.0, 0.1944, 1.0, 0.1389, 1.0, 0.1944, 0.0, 0.25, 0.0, 0.25, 1.0, 0.1944, 1.0, 0.25, 0.0, 0.3056, 0.0, 0.3056, 1.0, 0.25, 1.0, 0.3056, 0.0, 0.3611, 0.0, 0.3611, 1.0, 0.3056, 1.0, 0.3611, 0.0, 0.4167, 0.0, 0.4167, 1.0, 0.3611, 1.0, 0.4167, 0.0, 0.4722, 0.0, 0.4722, 1.0, 0.4167, 1.0, 0.4722, 0.0, 0.5278, 0.0, 0.5278, 1.0, 0.4722, 1.0, 0.5278, 0.0, 0.5833, 0.0, 0.5833, 1.0, 0.5278, 1.0, 0.5833, 0.0, 0.6389, 0.0, 0.6389, 1.0, 0.5833, 1.0, 0.6389, 0.0, 0.6944, 0.0, 0.6944, 1.0, 0.6389, 1.0, 0.6944, 0.0, 0.75, 0.0, 0.75, 1.0, 0.6944, 1.0, 0.8214, 0.883, 0.933, 0.75, 0.9924, 0.5868, 0.5, 1.0, 0.9924, 0.5868, 0.9924, 0.4132, 0.933, 0.25, 0.671, 0.0302, 0.933, 0.25, 0.8214, 0.117, 0.671, 0.0302, 0.671, 0.0302, 0.5, 0.0, 0.329, 0.0302, 0.067, 0.25, 0.329, 0.0302, 0.1786, 0.117, 0.067, 0.25, 0.067, 0.25, 0.0076, 0.4132, 0.0076, 0.5868, 0.1786, 0.883, 0.0076, 0.5868, 0.067, 0.75, 0.1786, 0.883, 0.671, 0.0302, 0.067, 0.25, 0.1786, 0.883, 0.9924, 0.5868, 0.1786, 0.883, 0.329, 0.9698, 0.5, 1.0, 0.9924, 0.5868, 0.671, 0.9698, 0.8214, 0.883, 0.5, 1.0, 0.329, 0.9698, 0.1786, 0.883, 0.067, 0.75, 0.671, 0.9698, 0.067, 0.75, 0.0076, 0.5868, 0.0076, 0.4132, 0.1786, 0.117, 0.0076, 0.4132, 0.067, 0.25, 0.1786, 0.117, 0.1786, 0.117, 0.329, 0.0302, 0.5, 0.0, 0.8214, 0.117, 0.5, 0.0, 0.671, 0.0302, 0.8214, 0.117, 0.8214, 0.117, 0.933, 0.25, 0.9924, 0.4132, 0.933, 0.75, 0.9924, 0.4132, 0.9924, 0.5868, 0.933, 0.75, 0.1786, 0.117, 0.8214, 0.117, 0.933, 0.75, 0.067, 0.75, 0.933, 0.75, 0.8214, 0.883, 0.671, 0.9698, 0.067, 0.75, 0.5, 1.0, 0.329, 0.9698, 0.671, 0.9698, 0.75, 0.0, 0.8056, 0.0, 0.8056, 1.0, 0.75, 1.0, 0.8056, 0.0, 0.8611, 0.0, 0.8611, 1.0, 0.8056, 1.0, 0.8611, 0.0, 0.9167, 0.0, 0.9167, 1.0, 0.8611, 1.0, 0.9167, 0.0, 0.9722, 0.0, 0.9722, 1.0, 0.9167, 1.0, 0.9722, 0.0, 1.028, 0.0, 1.028, 1.0, 0.9722, 1.0, 0.0278, 0.0, 0.0833, 0.0, 0.0833, 1.0, 0.0278, 1.0, 0.0833, 0.0, 0.1389, 0.0, 0.1389, 1.0, 0.0833, 1.0, 0.1389, 0.0, 0.1944, 0.0, 0.1944, 1.0, 0.1389, 1.0, 0.1944, 0.0, 0.25, 0.0, 0.25, 1.0, 0.1944, 1.0, 0.25, 0.0, 0.3056, 0.0, 0.3056, 1.0, 0.25, 1.0, 0.3056, 0.0, 0.3611, 0.0, 0.3611, 1.0, 0.3056, 1.0, 0.3611, 0.0, 0.4167, 0.0, 0.4167, 1.0, 0.3611, 1.0, 0.4167, 0.0, 0.4722, 0.0, 0.4722, 1.0, 0.4167, 1.0, 0.4722, 0.0, 0.5278, 0.0, 0.5278, 1.0, 0.4722, 1.0, 0.5278, 0.0, 0.5833, 0.0, 0.5833, 1.0, 0.5278, 1.0, 0.5833, 0.0, 0.6389, 0.0, 0.6389, 1.0, 0.5833, 1.0, 0.6389, 0.0, 0.6944, 0.0, 0.6944, 1.0, 0.6389, 1.0, 0.6944, 0.0, 0.75, 0.0, 0.75, 1.0, 0.6944, 1.0, 0.8214, 0.883, 0.933, 0.75, 0.9924, 0.5868, 0.5, 1.0, 0.9924, 0.5868, 0.9924, 0.4132, 0.933, 0.25, 0.671, 0.0302, 0.933, 0.25, 0.8214, 0.117, 0.671, 0.0302, 0.671, 0.0302, 0.5, 0.0, 0.329, 0.0302, 0.067, 0.25, 0.329, 0.0302, 0.1786, 0.117, 0.067, 0.25, 0.067, 0.25, 0.0076, 0.4132, 0.0076, 0.5868, 0.1786, 0.883, 0.0076, 0.5868, 0.067, 0.75, 0.1786, 0.883, 0.671, 0.0302, 0.067, 0.25, 0.1786, 0.883, 0.9924, 0.5868, 0.1786, 0.883, 0.329, 0.9698, 0.5, 1.0, 0.9924, 0.5868, 0.671, 0.9698, 0.8214, 0.883, 0.5, 1.0, 0.329, 0.9698, 0.1786, 0.883, 0.067, 0.75, 0.671, 0.9698, 0.067, 0.75, 0.0076, 0.5868, 0.0076, 0.4132, 0.1786, 0.117, 0.0076, 0.4132, 0.067, 0.25, 0.1786, 0.117, 0.1786, 0.117, 0.329, 0.0302, 0.5, 0.0, 0.8214, 0.117, 0.5, 0.0, 0.671, 0.0302, 0.8214, 0.117, 0.8214, 0.117, 0.933, 0.25, 0.9924, 0.4132, 0.933, 0.75, 0.9924, 0.4132, 0.9924, 0.5868, 0.933, 0.75, 0.1786, 0.117, 0.8214, 0.117, 0.933, 0.75, 0.067, 0.75, 0.933, 0.75, 0.8214, 0.883, 0.671, 0.9698, 0.067, 0.75, 0.5, 1.0, 0.329, 0.9698, 0.671, 0.9698, 0.75, 0.0, 0.75, 1.0, 0.8056, 1.0, 0.8056, 0.0, 0.8056, 0.0, 0.8056, 1.0, 0.8611, 1.0, 0.8611, 0.0, 0.8611, 0.0, 0.8611, 1.0, 0.9167, 1.0, 0.9167, 0.0, 0.9167, 0.0, 0.9167, 1.0, 0.9722, 1.0, 0.9722, 0.0, 0.9722, 0.0, 0.9722, 1.0, 1.028, 1.0, 1.028, 0.0, 0.0278, 0.0, 0.0278, 1.0, 0.0833, 1.0, 0.0833, 0.0, 0.0833, 0.0, 0.0833, 1.0, 0.1389, 1.0, 0.1389, 0.0, 0.1389, 0.0, 0.1389, 1.0, 0.1944, 1.0, 0.1944, 0.0, 0.1944, 0.0, 0.1944, 1.0, 0.25, 1.0, 0.25, 0.0, 0.25, 0.0, 0.25, 1.0, 0.3056, 1.0, 0.3056, 0.0, 0.3056, 0.0, 0.3056, 1.0, 0.3611, 1.0, 0.3611, 0.0, 0.3611, 0.0, 0.3611, 1.0, 0.4167, 1.0, 0.4167, 0.0, 0.4167, 0.0, 0.4167, 1.0, 0.4722, 1.0, 0.4722, 0.0, 0.4722, 0.0, 0.4722, 1.0, 0.5278, 1.0, 0.5278, 0.0, 0.5278, 0.0, 0.5278, 1.0, 0.5833, 1.0, 0.5833, 0.0, 0.5833, 0.0, 0.5833, 1.0, 0.6389, 1.0, 0.6389, 0.0, 0.6389, 0.0, 0.6389, 1.0, 0.6944, 1.0, 0.6944, 0.0, 0.6944, 0.0, 0.6944, 1.0, 0.75, 1.0, 0.75, 0.0, 0.5, 1.0, 0.329, 0.9698, 0.1786, 0.883, 0.9924, 0.5868, 0.1786, 0.883, 0.067, 0.75, 0.0076, 0.5868, 0.067, 0.25, 0.0076, 0.5868, 0.0076, 0.4132, 0.067, 0.25, 0.067, 0.25, 0.1786, 0.117, 0.329, 0.0302, 0.671, 0.0302, 0.329, 0.0302, 0.5, 0.0, 0.671, 0.0302, 0.1786, 0.883, 0.067, 0.25, 0.671, 0.0302, 0.9924, 0.5868, 0.671, 0.0302, 0.8214, 0.117, 0.933, 0.25, 0.9924, 0.5868, 0.933, 0.25, 0.9924, 0.4132, 0.9924, 0.5868, 0.9924, 0.5868, 0.933, 0.75, 0.8214, 0.883, 0.5, 1.0, 0.671, 0.9698, 0.5, 1.0, 0.8214, 0.883, 0.671, 0.9698, 0.8214, 0.883, 0.933, 0.75, 0.067, 0.75, 0.933, 0.75, 0.9924, 0.5868, 0.9924, 0.4132, 0.8214, 0.117, 0.9924, 0.4132, 0.933, 0.25, 0.8214, 0.117, 0.8214, 0.117, 0.671, 0.0302, 0.5, 0.0, 0.1786, 0.117, 0.5, 0.0, 0.329, 0.0302, 0.1786, 0.117, 0.933, 0.75, 0.8214, 0.117, 0.1786, 0.117, 0.067, 0.75, 0.1786, 0.117, 0.067, 0.25, 0.0076, 0.4132, 0.067, 0.75, 0.0076, 0.4132, 0.0076, 0.5868, 0.067, 0.75, 0.067, 0.75, 0.1786, 0.883, 0.329, 0.9698, 0.671, 0.9698, 0.5, 1.0, 0.671, 0.9698, 0.329, 0.9698, 0.75, 0.0, 0.75, 1.0, 0.8056, 1.0, 0.8056, 0.0, 0.8056, 0.0, 0.8056, 1.0, 0.8611, 1.0, 0.8611, 0.0, 0.8611, 0.0, 0.8611, 1.0, 0.9167, 1.0, 0.9167, 0.0, 0.9167, 0.0, 0.9167, 1.0, 0.9722, 1.0, 0.9722, 0.0, 0.9722, 0.0, 0.9722, 1.0, 1.028, 1.0, 1.028, 0.0, 0.0278, 0.0, 0.0278, 1.0, 0.0833, 1.0, 0.0833, 0.0, 0.0833, 0.0, 0.0833, 1.0, 0.1389, 1.0, 0.1389, 0.0, 0.1389, 0.0, 0.1389, 1.0, 0.1944, 1.0, 0.1944, 0.0, 0.1944, 0.0, 0.1944, 1.0, 0.25, 1.0, 0.25, 0.0, 0.25, 0.0, 0.25, 1.0, 0.3056, 1.0, 0.3056, 0.0, 0.3056, 0.0, 0.3056, 1.0, 0.3611, 1.0, 0.3611, 0.0, 0.3611, 0.0, 0.3611, 1.0, 0.4167, 1.0, 0.4167, 0.0, 0.4167, 0.0, 0.4167, 1.0, 0.4722, 1.0, 0.4722, 0.0, 0.4722, 0.0, 0.4722, 1.0, 0.5278, 1.0, 0.5278, 0.0, 0.5278, 0.0, 0.5278, 1.0, 0.5833, 1.0, 0.5833, 0.0, 0.5833, 0.0, 0.5833, 1.0, 0.6389, 1.0, 0.6389, 0.0, 0.6389, 0.0, 0.6389, 1.0, 0.6944, 1.0, 0.6944, 0.0, 0.6944, 0.0, 0.6944, 1.0, 0.75, 1.0, 0.75, 0.0, 0.5, 1.0, 0.329, 0.9698, 0.1786, 0.883, 0.9924, 0.5868, 0.1786, 0.883, 0.067, 0.75, 0.0076, 0.5868, 0.067, 0.25, 0.0076, 0.5868, 0.0076, 0.4132, 0.067, 0.25, 0.067, 0.25, 0.1786, 0.117, 0.329, 0.0302, 0.671, 0.0302, 0.329, 0.0302, 0.5, 0.0, 0.671, 0.0302, 0.1786, 0.883, 0.067, 0.25, 0.671, 0.0302, 0.9924, 0.5868, 0.671, 0.0302, 0.8214, 0.117, 0.933, 0.25, 0.9924, 0.5868, 0.933, 0.25, 0.9924, 0.4132, 0.9924, 0.5868, 0.9924, 0.5868, 0.933, 0.75, 0.8214, 0.883, 0.5, 1.0, 0.671, 0.9698, 0.5, 1.0, 0.8214, 0.883, 0.671, 0.9698, 0.8214, 0.883, 0.933, 0.75, 0.067, 0.75, 0.933, 0.75, 0.9924, 0.5868, 0.9924, 0.4132, 0.8214, 0.117, 0.9924, 0.4132, 0.933, 0.25, 0.8214, 0.117, 0.8214, 0.117, 0.671, 0.0302, 0.5, 0.0, 0.1786, 0.117, 0.5, 0.0, 0.329, 0.0302, 0.1786, 0.117, 0.933, 0.75, 0.8214, 0.117, 0.1786, 0.117, 0.067, 0.75, 0.1786, 0.117, 0.067, 0.25, 0.0076, 0.4132, 0.067, 0.75, 0.0076, 0.4132, 0.0076, 0.5868, 0.067, 0.75, 0.067, 0.75, 0.1786, 0.883, 0.329, 0.9698, 0.671, 0.9698, 0.5, 1.0, 0.671, 0.9698, 0.329, 0.9698, 0.75, 0.0, 0.75, 1.0, 0.8056, 1.0, 0.8056, 0.0, 0.8056, 0.0, 0.8056, 1.0, 0.8611, 1.0, 0.8611, 0.0, 0.8611, 0.0, 0.8611, 1.0, 0.9167, 1.0, 0.9167, 0.0, 0.9167, 0.0, 0.9167, 1.0, 0.9722, 1.0, 0.9722, 0.0, 0.9722, 0.0, 0.9722, 1.0, 1.028, 1.0, 1.028, 0.0, 0.0278, 0.0, 0.0278, 1.0, 0.0833, 1.0, 0.0833, 0.0, 0.0833, 0.0, 0.0833, 1.0, 0.1389, 1.0, 0.1389, 0.0, 0.1389, 0.0, 0.1389, 1.0, 0.1944, 1.0, 0.1944, 0.0, 0.1944, 0.0, 0.1944, 1.0, 0.25, 1.0, 0.25, 0.0, 0.25, 0.0, 0.25, 1.0, 0.3056, 1.0, 0.3056, 0.0, 0.3056, 0.0, 0.3056, 1.0, 0.3611, 1.0, 0.3611, 0.0, 0.3611, 0.0, 0.3611, 1.0, 0.4167, 1.0, 0.4167, 0.0, 0.4167, 0.0, 0.4167, 1.0, 0.4722, 1.0, 0.4722, 0.0, 0.4722, 0.0, 0.4722, 1.0, 0.5278, 1.0, 0.5278, 0.0, 0.5278, 0.0, 0.5278, 1.0, 0.5833, 1.0, 0.5833, 0.0, 0.5833, 0.0, 0.5833, 1.0, 0.6389, 1.0, 0.6389, 0.0, 0.6389, 0.0, 0.6389, 1.0, 0.6944, 1.0, 0.6944, 0.0, 0.6944, 0.0, 0.6944, 1.0, 0.75, 1.0, 0.75, 0.0, 0.5, 1.0, 0.329, 0.9698, 0.1786, 0.883, 0.9924, 0.5868, 0.1786, 0.883, 0.067, 0.75, 0.0076, 0.5868, 0.067, 0.25, 0.0076, 0.5868, 0.0076, 0.4132, 0.067, 0.25, 0.067, 0.25, 0.1786, 0.117, 0.329, 0.0302, 0.671, 0.0302, 0.329, 0.0302, 0.5, 0.0, 0.671, 0.0302, 0.1786, 0.883, 0.067, 0.25, 0.671, 0.0302, 0.9924, 0.5868, 0.671, 0.0302, 0.8214, 0.117, 0.933, 0.25, 0.9924, 0.5868, 0.933, 0.25, 0.9924, 0.4132, 0.9924, 0.5868, 0.9924, 0.5868, 0.933, 0.75, 0.8214, 0.883, 0.5, 1.0, 0.671, 0.9698, 0.5, 1.0, 0.8214, 0.883, 0.671, 0.9698, 0.8214, 0.883, 0.933, 0.75, 0.067, 0.75, 0.933, 0.75, 0.9924, 0.5868, 0.9924, 0.4132, 0.8214, 0.117, 0.9924, 0.4132, 0.933, 0.25, 0.8214, 0.117, 0.8214, 0.117, 0.671, 0.0302, 0.5, 0.0, 0.1786, 0.117, 0.5, 0.0, 0.329, 0.0302, 0.1786, 0.117, 0.933, 0.75, 0.8214, 0.117, 0.1786, 0.117, 0.067, 0.75, 0.1786, 0.117, 0.067, 0.25, 0.0076, 0.4132, 0.067, 0.75, 0.0076, 0.4132, 0.0076, 0.5868, 0.067, 0.75, 0.067, 0.75, 0.1786, 0.883, 0.329, 0.9698, 0.671, 0.9698, 0.5, 1.0, 0.671, 0.9698, 0.329, 0.9698, 0.75, 0.0, 0.8056, 0.0, 0.8056, 1.0, 0.75, 1.0, 0.8056, 0.0, 0.8611, 0.0, 0.8611, 1.0, 0.8056, 1.0, 0.8611, 0.0, 0.9167, 0.0, 0.9167, 1.0, 0.8611, 1.0, 0.9167, 0.0, 0.9722, 0.0, 0.9722, 1.0, 0.9167, 1.0, 0.9722, 0.0, 1.028, 0.0, 1.028, 1.0, 0.9722, 1.0, 0.0278, 0.0, 0.0833, 0.0, 0.0833, 1.0, 0.0278, 1.0, 0.0833, 0.0, 0.1389, 0.0, 0.1389, 1.0, 0.0833, 1.0, 0.1389, 0.0, 0.1944, 0.0, 0.1944, 1.0, 0.1389, 1.0, 0.1944, 0.0, 0.25, 0.0, 0.25, 1.0, 0.1944, 1.0, 0.25, 0.0, 0.3056, 0.0, 0.3056, 1.0, 0.25, 1.0, 0.3056, 0.0, 0.3611, 0.0, 0.3611, 1.0, 0.3056, 1.0, 0.3611, 0.0, 0.4167, 0.0, 0.4167, 1.0, 0.3611, 1.0, 0.4167, 0.0, 0.4722, 0.0, 0.4722, 1.0, 0.4167, 1.0, 0.4722, 0.0, 0.5278, 0.0, 0.5278, 1.0, 0.4722, 1.0, 0.5278, 0.0, 0.5833, 0.0, 0.5833, 1.0, 0.5278, 1.0, 0.5833, 0.0, 0.6389, 0.0, 0.6389, 1.0, 0.5833, 1.0, 0.6389, 0.0, 0.6944, 0.0, 0.6944, 1.0, 0.6389, 1.0, 0.6944, 0.0, 0.75, 0.0, 0.75, 1.0, 0.6944, 1.0, 0.8214, 0.883, 0.933, 0.75, 0.9924, 0.5868, 0.5, 1.0, 0.9924, 0.5868, 0.9924, 0.4132, 0.933, 0.25, 0.671, 0.0302, 0.933, 0.25, 0.8214, 0.117, 0.671, 0.0302, 0.671, 0.0302, 0.5, 0.0, 0.329, 0.0302, 0.067, 0.25, 0.329, 0.0302, 0.1786, 0.117, 0.067, 0.25, 0.067, 0.25, 0.0076, 0.4132, 0.0076, 0.5868, 0.1786, 0.883, 0.0076, 0.5868, 0.067, 0.75, 0.1786, 0.883, 0.671, 0.0302, 0.067, 0.25, 0.1786, 0.883, 0.9924, 0.5868, 0.1786, 0.883, 0.329, 0.9698, 0.5, 1.0, 0.9924, 0.5868, 0.671, 0.9698, 0.8214, 0.883, 0.5, 1.0, 0.329, 0.9698, 0.1786, 0.883, 0.067, 0.75, 0.671, 0.9698, 0.067, 0.75, 0.0076, 0.5868, 0.0076, 0.4132, 0.1786, 0.117, 0.0076, 0.4132, 0.067, 0.25, 0.1786, 0.117, 0.1786, 0.117, 0.329, 0.0302, 0.5, 0.0, 0.8214, 0.117, 0.5, 0.0, 0.671, 0.0302, 0.8214, 0.117, 0.8214, 0.117, 0.933, 0.25, 0.9924, 0.4132, 0.933, 0.75, 0.9924, 0.4132, 0.9924, 0.5868, 0.933, 0.75, 0.1786, 0.117, 0.8214, 0.117, 0.933, 0.75, 0.067, 0.75, 0.933, 0.75, 0.8214, 0.883, 0.671, 0.9698, 0.067, 0.75, 0.5, 1.0, 0.329, 0.9698, 0.671, 0.9698, 0.75, 0.0, 0.75, 1.0, 0.8056, 1.0, 0.8056, 0.0, 0.8056, 0.0, 0.8056, 1.0, 0.8611, 1.0, 0.8611, 0.0, 0.8611, 0.0, 0.8611, 1.0, 0.9167, 1.0, 0.9167, 0.0, 0.9167, 0.0, 0.9167, 1.0, 0.9722, 1.0, 0.9722, 0.0, 0.9722, 0.0, 0.9722, 1.0, 1.028, 1.0, 1.028, 0.0, 0.0278, 0.0, 0.0278, 1.0, 0.0833, 1.0, 0.0833, 0.0, 0.0833, 0.0, 0.0833, 1.0, 0.1389, 1.0, 0.1389, 0.0, 0.1389, 0.0, 0.1389, 1.0, 0.1944, 1.0, 0.1944, 0.0, 0.1944, 0.0, 0.1944, 1.0, 0.25, 1.0, 0.25, 0.0, 0.25, 0.0, 0.25, 1.0, 0.3056, 1.0, 0.3056, 0.0, 0.3056, 0.0, 0.3056, 1.0, 0.3611, 1.0, 0.3611, 0.0, 0.3611, 0.0, 0.3611, 1.0, 0.4167, 1.0, 0.4167, 0.0, 0.4167, 0.0, 0.4167, 1.0, 0.4722, 1.0, 0.4722, 0.0, 0.4722, 0.0, 0.4722, 1.0, 0.5278, 1.0, 0.5278, 0.0, 0.5278, 0.0, 0.5278, 1.0, 0.5833, 1.0, 0.5833, 0.0, 0.5833, 0.0, 0.5833, 1.0, 0.6389, 1.0, 0.6389, 0.0, 0.6389, 0.0, 0.6389, 1.0, 0.6944, 1.0, 0.6944, 0.0, 0.6944, 0.0, 0.6944, 1.0, 0.75, 1.0, 0.75, 0.0, 0.5, 1.0, 0.329, 0.9698, 0.1786, 0.883, 0.9924, 0.5868, 0.1786, 0.883, 0.067, 0.75, 0.0076, 0.5868, 0.067, 0.25, 0.0076, 0.5868, 0.0076, 0.4132, 0.067, 0.25, 0.067, 0.25, 0.1786, 0.117, 0.329, 0.0302, 0.671, 0.0302, 0.329, 0.0302, 0.5, 0.0, 0.671, 0.0302, 0.1786, 0.883, 0.067, 0.25, 0.671, 0.0302, 0.9924, 0.5868, 0.671, 0.0302, 0.8214, 0.117, 0.933, 0.25, 0.9924, 0.5868, 0.933, 0.25, 0.9924, 0.4132, 0.9924, 0.5868, 0.9924, 0.5868, 0.933, 0.75, 0.8214, 0.883, 0.5, 1.0, 0.671, 0.9698, 0.5, 1.0, 0.8214, 0.883, 0.671, 0.9698, 0.8214, 0.883, 0.933, 0.75, 0.067, 0.75, 0.933, 0.75, 0.9924, 0.5868, 0.9924, 0.4132, 0.8214, 0.117, 0.9924, 0.4132, 0.933, 0.25, 0.8214, 0.117, 0.8214, 0.117, 0.671, 0.0302, 0.5, 0.0, 0.1786, 0.117, 0.5, 0.0, 0.329, 0.0302, 0.1786, 0.117, 0.933, 0.75, 0.8214, 0.117, 0.1786, 0.117, 0.067, 0.75, 0.1786, 0.117, 0.067, 0.25, 0.0076, 0.4132, 0.067, 0.75, 0.0076, 0.4132, 0.0076, 0.5868, 0.067, 0.75, 0.067, 0.75, 0.1786, 0.883, 0.329, 0.9698, 0.671, 0.9698, 0.5, 1.0, 0.671, 0.9698, 0.329, 0.9698, 0.75, 0.0, 0.75, 1.0, 0.8056, 1.0, 0.8056, 0.0, 0.8056, 0.0, 0.8056, 1.0, 0.8611, 1.0, 0.8611, 0.0, 0.8611, 0.0, 0.8611, 1.0, 0.9167, 1.0, 0.9167, 0.0, 0.9167, 0.0, 0.9167, 1.0, 0.9722, 1.0, 0.9722, 0.0, 0.9722, 0.0, 0.9722, 1.0, 1.028, 1.0, 1.028, 0.0, 0.0278, 0.0, 0.0278, 1.0, 0.0833, 1.0, 0.0833, 0.0, 0.0833, 0.0, 0.0833, 1.0, 0.1389, 1.0, 0.1389, 0.0, 0.1389, 0.0, 0.1389, 1.0, 0.1944, 1.0, 0.1944, 0.0, 0.1944, 0.0, 0.1944, 1.0, 0.25, 1.0, 0.25, 0.0, 0.25, 0.0, 0.25, 1.0, 0.3056, 1.0, 0.3056, 0.0, 0.3056, 0.0, 0.3056, 1.0, 0.3611, 1.0, 0.3611, 0.0, 0.3611, 0.0, 0.3611, 1.0, 0.4167, 1.0, 0.4167, 0.0, 0.4167, 0.0, 0.4167, 1.0, 0.4722, 1.0, 0.4722, 0.0, 0.4722, 0.0, 0.4722, 1.0, 0.5278, 1.0, 0.5278, 0.0, 0.5278, 0.0, 0.5278, 1.0, 0.5833, 1.0, 0.5833, 0.0, 0.5833, 0.0, 0.5833, 1.0, 0.6389, 1.0, 0.6389, 0.0, 0.6389, 0.0, 0.6389, 1.0, 0.6944, 1.0, 0.6944, 0.0, 0.6944, 0.0, 0.6944, 1.0, 0.75, 1.0, 0.75, 0.0, 0.5, 1.0, 0.329, 0.9698, 0.1786, 0.883, 0.9924, 0.5868, 0.1786, 0.883, 0.067, 0.75, 0.0076, 0.5868, 0.067, 0.25, 0.0076, 0.5868, 0.0076, 0.4132, 0.067, 0.25, 0.067, 0.25, 0.1786, 0.117, 0.329, 0.0302, 0.671, 0.0302, 0.329, 0.0302, 0.5, 0.0, 0.671, 0.0302, 0.1786, 0.883, 0.067, 0.25, 0.671, 0.0302, 0.9924, 0.5868, 0.671, 0.0302, 0.8214, 0.117, 0.933, 0.25, 0.9924, 0.5868, 0.933, 0.25, 0.9924, 0.4132, 0.9924, 0.5868, 0.9924, 0.5868, 0.933, 0.75, 0.8214, 0.883, 0.5, 1.0, 0.671, 0.9698, 0.5, 1.0, 0.8214, 0.883, 0.671, 0.9698, 0.8214, 0.883, 0.933, 0.75, 0.067, 0.75, 0.933, 0.75, 0.9924, 0.5868, 0.9924, 0.4132, 0.8214, 0.117, 0.9924, 0.4132, 0.933, 0.25, 0.8214, 0.117, 0.8214, 0.117, 0.671, 0.0302, 0.5, 0.0, 0.1786, 0.117, 0.5, 0.0, 0.329, 0.0302, 0.1786, 0.117, 0.933, 0.75, 0.8214, 0.117, 0.1786, 0.117, 0.067, 0.75, 0.1786, 0.117, 0.067, 0.25, 0.0076, 0.4132, 0.067, 0.75, 0.0076, 0.4132, 0.0076, 0.5868, 0.067, 0.75, 0.067, 0.75, 0.1786, 0.883, 0.329, 0.9698, 0.671, 0.9698, 0.5, 1.0, 0.671, 0.9698, 0.329, 0.9698, 0.75, 0.0, 0.8056, 0.0, 0.8056, 1.0, 0.75, 1.0, 0.8056, 0.0, 0.8611, 0.0, 0.8611, 1.0, 0.8056, 1.0, 0.8611, 0.0, 0.9167, 0.0, 0.9167, 1.0, 0.8611, 1.0, 0.9167, 0.0, 0.9722, 0.0, 0.9722, 1.0, 0.9167, 1.0, 0.9722, 0.0, 1.028, 0.0, 1.028, 1.0, 0.9722, 1.0, 0.0278, 0.0, 0.0833, 0.0, 0.0833, 1.0, 0.0278, 1.0, 0.0833, 0.0, 0.1389, 0.0, 0.1389, 1.0, 0.0833, 1.0, 0.1389, 0.0, 0.1944, 0.0, 0.1944, 1.0, 0.1389, 1.0, 0.1944, 0.0, 0.25, 0.0, 0.25, 1.0, 0.1944, 1.0, 0.25, 0.0, 0.3056, 0.0, 0.3056, 1.0, 0.25, 1.0, 0.3056, 0.0, 0.3611, 0.0, 0.3611, 1.0, 0.3056, 1.0, 0.3611, 0.0, 0.4167, 0.0, 0.4167, 1.0, 0.3611, 1.0, 0.4167, 0.0, 0.4722, 0.0, 0.4722, 1.0, 0.4167, 1.0, 0.4722, 0.0, 0.5278, 0.0, 0.5278, 1.0, 0.4722, 1.0, 0.5278, 0.0, 0.5833, 0.0, 0.5833, 1.0, 0.5278, 1.0, 0.5833, 0.0, 0.6389, 0.0, 0.6389, 1.0, 0.5833, 1.0, 0.6389, 0.0, 0.6944, 0.0, 0.6944, 1.0, 0.6389, 1.0, 0.6944, 0.0, 0.75, 0.0, 0.75, 1.0, 0.6944, 1.0, 0.8214, 0.883, 0.933, 0.75, 0.9924, 0.5868, 0.5, 1.0, 0.9924, 0.5868, 0.9924, 0.4132, 0.933, 0.25, 0.671, 0.0302, 0.933, 0.25, 0.8214, 0.117, 0.671, 0.0302, 0.671, 0.0302, 0.5, 0.0, 0.329, 0.0302, 0.067, 0.25, 0.329, 0.0302, 0.1786, 0.117, 0.067, 0.25, 0.067, 0.25, 0.0076, 0.4132, 0.0076, 0.5868, 0.1786, 0.883, 0.0076, 0.5868, 0.067, 0.75, 0.1786, 0.883, 0.671, 0.0302, 0.067, 0.25, 0.1786, 0.883, 0.9924, 0.5868, 0.1786, 0.883, 0.329, 0.9698, 0.5, 1.0, 0.9924, 0.5868, 0.671, 0.9698, 0.8214, 0.883, 0.5, 1.0, 0.329, 0.9698, 0.1786, 0.883, 0.067, 0.75, 0.671, 0.9698, 0.067, 0.75, 0.0076, 0.5868, 0.0076, 0.4132, 0.1786, 0.117, 0.0076, 0.4132, 0.067, 0.25, 0.1786, 0.117, 0.1786, 0.117, 0.329, 0.0302, 0.5, 0.0, 0.8214, 0.117, 0.5, 0.0, 0.671, 0.0302, 0.8214, 0.117, 0.8214, 0.117, 0.933, 0.25, 0.9924, 0.4132, 0.933, 0.75, 0.9924, 0.4132, 0.9924, 0.5868, 0.933, 0.75, 0.1786, 0.117, 0.8214, 0.117, 0.933, 0.75, 0.067, 0.75, 0.933, 0.75, 0.8214, 0.883, 0.671, 0.9698, 0.067, 0.75, 0.5, 1.0, 0.329, 0.9698, 0.671, 0.9698, 0.75, 0.0, 0.8056, 0.0, 0.8056, 1.0, 0.75, 1.0, 0.8056, 0.0, 0.8611, 0.0, 0.8611, 1.0, 0.8056, 1.0, 0.8611, 0.0, 0.9167, 0.0, 0.9167, 1.0, 0.8611, 1.0, 0.9167, 0.0, 0.9722, 0.0, 0.9722, 1.0, 0.9167, 1.0, 0.9722, 0.0, 1.028, 0.0, 1.028, 1.0, 0.9722, 1.0, 0.0278, 0.0, 0.0833, 0.0, 0.0833, 1.0, 0.0278, 1.0, 0.0833, 0.0, 0.1389, 0.0, 0.1389, 1.0, 0.0833, 1.0, 0.1389, 0.0, 0.1944, 0.0, 0.1944, 1.0, 0.1389, 1.0, 0.1944, 0.0, 0.25, 0.0, 0.25, 1.0, 0.1944, 1.0, 0.25, 0.0, 0.3056, 0.0, 0.3056, 1.0, 0.25, 1.0, 0.3056, 0.0, 0.3611, 0.0, 0.3611, 1.0, 0.3056, 1.0, 0.3611, 0.0, 0.4167, 0.0, 0.4167, 1.0, 0.3611, 1.0, 0.4167, 0.0, 0.4722, 0.0, 0.4722, 1.0, 0.4167, 1.0, 0.4722, 0.0, 0.5278, 0.0, 0.5278, 1.0, 0.4722, 1.0, 0.5278, 0.0, 0.5833, 0.0, 0.5833, 1.0, 0.5278, 1.0, 0.5833, 0.0, 0.6389, 0.0, 0.6389, 1.0, 0.5833, 1.0, 0.6389, 0.0, 0.6944, 0.0, 0.6944, 1.0, 0.6389, 1.0, 0.6944, 0.0, 0.75, 0.0, 0.75, 1.0, 0.6944, 1.0, 0.8214, 0.883, 0.933, 0.75, 0.9924, 0.5868, 0.5, 1.0, 0.9924, 0.5868, 0.9924, 0.4132, 0.933, 0.25, 0.671, 0.0302, 0.933, 0.25, 0.8214, 0.117, 0.671, 0.0302, 0.671, 0.0302, 0.5, 0.0, 0.329, 0.0302, 0.067, 0.25, 0.329, 0.0302, 0.1786, 0.117, 0.067, 0.25, 0.067, 0.25, 0.0076, 0.4132, 0.0076, 0.5868, 0.1786, 0.883, 0.0076, 0.5868, 0.067, 0.75, 0.1786, 0.883, 0.671, 0.0302, 0.067, 0.25, 0.1786, 0.883, 0.9924, 0.5868, 0.1786, 0.883, 0.329, 0.9698, 0.5, 1.0, 0.9924, 0.5868, 0.671, 0.9698, 0.8214, 0.883, 0.5, 1.0, 0.329, 0.9698, 0.1786, 0.883, 0.067, 0.75, 0.671, 0.9698, 0.067, 0.75, 0.0076, 0.5868, 0.0076, 0.4132, 0.1786, 0.117, 0.0076, 0.4132, 0.067, 0.25, 0.1786, 0.117, 0.1786, 0.117, 0.329, 0.0302, 0.5, 0.0, 0.8214, 0.117, 0.5, 0.0, 0.671, 0.0302, 0.8214, 0.117, 0.8214, 0.117, 0.933, 0.25, 0.9924, 0.4132, 0.933, 0.75, 0.9924, 0.4132, 0.9924, 0.5868, 0.933, 0.75, 0.1786, 0.117, 0.8214, 0.117, 0.933, 0.75, 0.067, 0.75, 0.933, 0.75, 0.8214, 0.883, 0.671, 0.9698, 0.067, 0.75, 0.5, 1.0, 0.329, 0.9698, 0.671, 0.9698])
me_coat_rack.materials.append(mat_crayfishdiffuse)
me_coat_rack.use_remesh_preserve_volume = False
me_coat_rack.use_remesh_preserve_attributes = False
me_coat_rack.use_mirror_vertex_groups = False
me_coat_rack.update()
me_coat_rack.normals_split_custom_set([tuple(v) for v in zip(*[iter([0.9848, 0.1737, 7.625e-09, 0.9848, 0.1737, 7.625e-09, 0.9848, 0.1737, 7.625e-09, 0.9848, 0.1737, 7.625e-09, 0.866, 0.5, 2.191e-08, 0.866, 0.5, 2.191e-08, 0.866, 0.5, 2.191e-08, 0.866, 0.5, 2.191e-08, 0.6428, 0.766, 3.287e-08, 0.6428, 0.766, 3.287e-08, 0.6428, 0.766, 3.287e-08, 0.6428, 0.766, 3.287e-08, 0.342, 0.9397, 4.091e-08, 0.342, 0.9397, 4.091e-08, 0.342, 0.9397, 4.091e-08, 0.342, 0.9397, 4.091e-08, 0.0, 1.0, 4.237e-08, 0.0, 1.0, 4.237e-08, 0.0, 1.0, 4.237e-08, 0.0, 1.0, 4.237e-08, -0.342, 0.9397, 4.091e-08, -0.342, 0.9397, 4.091e-08, -0.342, 0.9397, 4.091e-08, -0.342, 0.9397, 4.091e-08, -0.6428, 0.766, 3.287e-08, -0.6428, 0.766, 3.287e-08, -0.6428, 0.766, 3.287e-08, -0.6428, 0.766, 3.287e-08, -0.866, 0.5, 2.191e-08, -0.866, 0.5, 2.191e-08, -0.866, 0.5, 2.191e-08, -0.866, 0.5, 2.191e-08, -0.9848, 0.1737, 7.625e-09, -0.9848, 0.1737, 7.625e-09, -0.9848, 0.1737, 7.625e-09, -0.9848, 0.1737, 7.625e-09, -0.9848, -0.1737, -7.625e-09, -0.9848, -0.1737, -7.625e-09, -0.9848, -0.1737, -7.625e-09, -0.9848, -0.1737, -7.625e-09, -0.866, -0.5, -2.155e-08, -0.866, -0.5, -2.155e-08, -0.866, -0.5, -2.155e-08, -0.866, -0.5, -2.155e-08, -0.6428, -0.766, -3.287e-08, -0.6428, -0.766, -3.287e-08, -0.6428, -0.766, -3.287e-08, -0.6428, -0.766, -3.287e-08, -0.342, -0.9397, -4.237e-08, -0.342, -0.9397, -4.237e-08, -0.342, -0.9397, -4.237e-08, -0.342, -0.9397, -4.237e-08, 0.0, -1.0, -4.383e-08, 0.0, -1.0, -4.383e-08, 0.0, -1.0, -4.383e-08, 0.0, -1.0, -4.383e-08, 0.342, -0.9397, -4.237e-08, 0.342, -0.9397, -4.237e-08, 0.342, -0.9397, -4.237e-08, 0.342, -0.9397, -4.237e-08, 0.6428, -0.766, -3.287e-08, 0.6428, -0.766, -3.287e-08, 0.6428, -0.766, -3.287e-08, 0.6428, -0.766, -3.287e-08, 0.866, -0.5, -2.118e-08, 0.866, -0.5, -2.118e-08, 0.866, -0.5, -2.118e-08, 0.866, -0.5, -2.118e-08, 0.9848, -0.1737, -7.625e-09, 0.9848, -0.1737, -7.625e-09, 0.9848, -0.1737, -7.625e-09, 0.9848, -0.1737, -7.625e-09, 2.261e-08, 5.489e-08, -1.0, 0.0, 5.764e-08, -1.0, -7.442e-09, 5.074e-08, -1.0, 5.282e-08, 4.506e-08, -1.0, -7.442e-09, 5.074e-08, -1.0, -4.364e-08, 6.231e-08, -1.0, -5.222e-08, 6.414e-08, -1.0, -2.164e-08, 4.749e-08, -1.0, -5.222e-08, 6.414e-08, -1.0, -1.809e-07, 9.163e-08, -1.0, -2.164e-08, 4.749e-08, -1.0, -2.164e-08, 4.749e-08, -1.0, 0.0, 3.083e-08, -1.0, 5.652e-09, 3.463e-08, -1.0, 7.687e-10, 4.166e-08, -1.0, 5.652e-09, 3.463e-08, -1.0, 9.045e-08, 9.163e-08, -1.0, 7.687e-10, 4.166e-08, -1.0, 7.687e-10, 4.166e-08, -1.0, 0.0, 2.077e-08, -1.0, 0.0, 2.469e-08, -1.0, 7.713e-09, 4.46e-08, -1.0, 0.0, 2.469e-08, -1.0, 0.0, 8.342e-08, -1.0, 7.713e-09, 4.46e-08, -1.0, -2.164e-08, 4.749e-08, -1.0, 7.687e-10, 4.166e-08, -1.0, 7.713e-09, 4.46e-08, -1.0, -7.442e-09, 5.074e-08, -1.0, 7.713e-09, 4.46e-08, -1.0, 3.718e-08, 4.555e-08, -1.0, 5.282e-08, 4.506e-08, -1.0, -7.442e-09, 5.074e-08, -1.0, 3.618e-07, 1.356e-08, -1.0, 2.261e-08, 5.489e-08, -1.0, 5.282e-08, 4.506e-08, -1.0, 0.0, 0.0, 1.0, 0.0, 0.0, 1.0, -3.792e-07, 0.0, 1.0, -1.547e-05, 0.0, 1.0, -3.792e-07, 0.0, 1.0, 0.0, 0.0, 1.0, 0.0, 0.0, 1.0, -1.689e-06, 0.0, 1.0, 0.0, 0.0, 1.0, 0.0, 0.0, 1.0, -1.689e-06, 0.0, 1.0, -1.689e-06, 0.0, 1.0, -2.234e-05, 0.0, 1.0, -1.516e-05, 0.0, 1.0, 5.496e-06, 0.0, 1.0, -1.516e-05, 0.0, 1.0, 9.263e-05, 0.0, 1.0, 5.496e-06, 0.0, 1.0, 5.496e-06, 0.0, 1.0, 0.0, 0.0, 1.0, 0.0, 0.0, 1.0, -3.949e-06, 0.0, 1.0, 0.0, 0.0, 1.0, 0.0, 0.0, 1.0, -3.949e-06, 0.0, 1.0, -1.689e-06, 0.0, 1.0, 5.496e-06, 0.0, 1.0, -3.949e-06, 0.0, 1.0, -3.792e-07, 0.0, 1.0, -3.949e-06, 0.0, 1.0, -1.904e-05, 0.0, 1.0, -1.547e-05, 0.0, 1.0, -3.792e-07, 0.0, 1.0, 0.0, 0.0, 1.0, 0.0, 0.0, 1.0, -1.547e-05, 0.0, 1.0, -0.4955, 0.1009, 0.8627, -0.4955, 0.1009, 0.8627, -0.4955, 0.1009, 0.8627, -0.4955, 0.1009, 0.8627, -0.4727, 0.3151, 0.823, -0.4727, 0.3151, 0.823, -0.4727, 0.3151, 0.823, -0.4727, 0.3151, 0.823, -0.4108, 0.5653, 0.7153, -0.4108, 0.5653, 0.7153, -0.4108, 0.5653, 0.7153, -0.4108, 0.5653, 0.7153, -0.2663, 0.845, 0.4638, -0.2663, 0.845, 0.4638, -0.2663, 0.845, 0.4638, -0.2663, 0.845, 0.4638, 4.856e-07, 1.0, 8.969e-07, 4.856e-07, 1.0, 8.969e-07, 4.856e-07, 1.0, 8.969e-07, 4.856e-07, 1.0, 8.969e-07, 0.2663, 0.845, -0.4638, 0.2663, 0.845, -0.4638, 0.2663, 0.845, -0.4638, 0.2663, 0.845, -0.4638, 0.4108, 0.5653, -0.7153, 0.4108, 0.5653, -0.7153, 0.4108, 0.5653, -0.7153, 0.4108, 0.5653, -0.7153, 0.4727, 0.3151, -0.823, 0.4727, 0.3151, -0.823, 0.4727, 0.3151, -0.823, 0.4727, 0.3151, -0.823, 0.4955, 0.1009, -0.8627, 0.4955, 0.1009, -0.8627, 0.4955, 0.1009, -0.8627, 0.4955, 0.1009, -0.8627, 0.4955, -0.1009, -0.8627, 0.4955, -0.1009, -0.8627, 0.4955, -0.1009, -0.8627, 0.4955, -0.1009, -0.8627, 0.4727, -0.3151, -0.823, 0.4727, -0.3151, -0.823, 0.4727, -0.3151, -0.823, 0.4727, -0.3151, -0.823, 0.4108, -0.5653, -0.7153, 0.4108, -0.5653, -0.7153, 0.4108, -0.5653, -0.7153, 0.4108, -0.5653, -0.7153, 0.2663, -0.845, -0.4638, 0.2663, -0.845, -0.4638, 0.2663, -0.845, -0.4638, 0.2663, -0.845, -0.4638, -4.856e-07, -1.0, -1.001e-06, -4.856e-07, -1.0, -1.001e-06, -4.856e-07, -1.0, -1.001e-06, -4.856e-07, -1.0, -1.001e-06, -0.2663, -0.845, 0.4638, -0.2663, -0.845, 0.4638, -0.2663, -0.845, 0.4638, -0.2663, -0.845, 0.4638, -0.4108, -0.5653, 0.7153, -0.4108, -0.5653, 0.7153, -0.4108, -0.5653, 0.7153, -0.4108, -0.5653, 0.7153, -0.4727, -0.3151, 0.823, -0.4727, -0.3151, 0.823, -0.4727, -0.3151, 0.823, -0.4727, -0.3151, 0.823, -0.4955, -0.1009, 0.8627, -0.4955, -0.1009, 0.8627, -0.4955, -0.1009, 0.8627, -0.4955, -0.1009, 0.8627, 0.188, -2.129e-05, 0.9822, 0.188, -2.55e-05, 0.9822, 0.188, -9.106e-05, 0.9822, 0.188, -2.286e-05, 0.9822, 0.188, -9.106e-05, 0.9822, 0.188, -1.202e-05, 0.9822, 0.188, -1.274e-05, 0.9822, 0.188, -1.33e-05, 0.9822, 0.188, -1.274e-05, 0.9822, 0.1881, -4.604e-06, 0.9821, 0.188, -1.33e-05, 0.9822, 0.188, -1.33e-05, 0.9822, 0.188, 5.852e-06, 0.9822, 0.188, 1.535e-06, 0.9822, 0.188, 3.33e-06, 0.9822, 0.188, 1.535e-06, 0.9822, 0.1881, 1.66e-05, 0.9822, 0.188, 3.33e-06, 0.9822, 0.188, 3.33e-06, 0.9822, 0.188, 1.833e-05, 0.9822, 0.188, 1.679e-05, 0.9822, 0.188, -7.659e-06, 0.9822, 0.188, 1.679e-05, 0.9822, 0.188, 1.568e-05, 0.9822, 0.188, -7.659e-06, 0.9822, 0.188, -1.33e-05, 0.9822, 0.188, 3.33e-06, 0.9822, 0.188, -7.659e-06, 0.9822, 0.188, -9.106e-05, 0.9822, 0.188, -7.659e-06, 0.9822, 0.188, -4.023e-07, 0.9822, 0.188, -2.286e-05, 0.9822, 0.188, -9.106e-05, 0.9822, 0.1881, -3.733e-05, 0.9821, 0.188, -2.129e-05, 0.9822, 0.188, -2.286e-05, 0.9822, -0.1879, -5.215e-08, -0.9822, -0.1879, -1.118e-05, -0.9822, -0.188, 3.502e-06, -0.9822, -0.188, -1.147e-05, -0.9822, -0.188, 3.502e-06, -0.9822, -0.188, 7.855e-06, -0.9822, -0.188, 5.476e-06, -0.9822, -0.188, -6.236e-06, -0.9822, -0.188, 5.476e-06, -0.9822, -0.188, 1.401e-05, -0.9822, -0.188, -6.236e-06, -0.9822, -0.188, -6.236e-06, -0.9822, -0.188, 5.119e-06, -0.9822, -0.188, 7.812e-06, -0.9822, -0.188, 2.235e-07, -0.9822, -0.188, 7.812e-06, -0.9822, -0.188, -6.147e-06, -0.9822, -0.188, 2.235e-07, -0.9822, -0.188, 2.235e-07, -0.9822, -0.188, -3.688e-05, -0.9822, -0.188, -1.353e-05, -0.9822, -0.188, -1.211e-05, -0.9822, -0.188, -1.353e-05, -0.9822, -0.188, 6.431e-05, -0.9822, -0.188, -1.211e-05, -0.9822, -0.188, -6.236e-06, -0.9822, -0.188, 2.235e-07, -0.9822, -0.188, -1.211e-05, -0.9822, -0.188, 3.502e-06, -0.9822, -0.188, -1.211e-05, -0.9822, -0.188, 2.906e-06, -0.9822, -0.188, -1.147e-05, -0.9822, -0.188, 3.502e-06, -0.9822, -0.1881, 5.916e-06, -0.9822, -0.1879, -5.215e-08, -0.9822, -0.188, -1.147e-05, -0.9822, -0.1009, -0.4955, 0.8627, -0.1009, -0.4955, 0.8627, -0.1009, -0.4955, 0.8627, -0.1009, -0.4955, 0.8627, -0.3151, -0.4727, 0.823, -0.3151, -0.4727, 0.823, -0.3151, -0.4727, 0.823, -0.3151, -0.4727, 0.823, -0.5653, -0.4108, 0.7153, -0.5653, -0.4108, 0.7153, -0.5653, -0.4108, 0.7153, -0.5653, -0.4108, 0.7153, -0.845, -0.2663, 0.4638, -0.845, -0.2663, 0.4638, -0.845, -0.2663, 0.4638, -0.845, -0.2663, 0.4638, -1.0, -4.166e-06, 3.453e-06, -1.0, -4.166e-06, 3.453e-06, -1.0, -4.166e-06, 3.453e-06, -1.0, -4.166e-06, 3.453e-06, -0.845, 0.2663, -0.4638, -0.845, 0.2663, -0.4638, -0.845, 0.2663, -0.4638, -0.845, 0.2663, -0.4638, -0.5653, 0.4108, -0.7153, -0.5653, 0.4108, -0.7153, -0.5653, 0.4108, -0.7153, -0.5653, 0.4108, -0.7153, -0.3151, 0.4727, -0.823, -0.3151, 0.4727, -0.823, -0.3151, 0.4727, -0.823, -0.3151, 0.4727, -0.823, -0.1009, 0.4955, -0.8627, -0.1009, 0.4955, -0.8627, -0.1009, 0.4955, -0.8627, -0.1009, 0.4955, -0.8627, 0.1009, 0.4955, -0.8627, 0.1009, 0.4955, -0.8627, 0.1009, 0.4955, -0.8627, 0.1009, 0.4955, -0.8627, 0.3151, 0.4727, -0.823, 0.3151, 0.4727, -0.823, 0.3151, 0.4727, -0.823, 0.3151, 0.4727, -0.823, 0.5653, 0.4108, -0.7153, 0.5653, 0.4108, -0.7153, 0.5653, 0.4108, -0.7153, 0.5653, 0.4108, -0.7153, 0.845, 0.2663, -0.4638, 0.845, 0.2663, -0.4638, 0.845, 0.2663, -0.4638, 0.845, 0.2663, -0.4638, 1.0, -2.21e-07, -3.249e-07, 1.0, -2.21e-07, -3.249e-07, 1.0, -2.21e-07, -3.249e-07, 1.0, -2.21e-07, -3.249e-07, 0.845, -0.2663, 0.4638, 0.845, -0.2663, 0.4638, 0.845, -0.2663, 0.4638, 0.845, -0.2663, 0.4638, 0.5653, -0.4108, 0.7153, 0.5653, -0.4108, 0.7153, 0.5653, -0.4108, 0.7153, 0.5653, -0.4108, 0.7153, 0.3151, -0.4727, 0.823, 0.3151, -0.4727, 0.823, 0.3151, -0.4727, 0.823, 0.3151, -0.4727, 0.823, 0.1009, -0.4955, 0.8627, 0.1009, -0.4955, 0.8627, 0.1009, -0.4955, 0.8627, 0.1009, -0.4955, 0.8627, 6.706e-07, 0.188, 0.9822, 2.831e-06, 0.188, 0.9822, 7.406e-06, 0.188, 0.9822, -8.579e-06, 0.188, 0.9822, 7.406e-06, 0.188, 0.9822, -2.088e-05, 0.188, 0.9822, -1.529e-05, 0.188, 0.9822, 1.688e-05, 0.188, 0.9822, -1.529e-05, 0.188, 0.9822, 7.463e-05, 0.1881, 0.9822, 1.688e-05, 0.188, 0.9822, 1.688e-05, 0.188, 0.9822, -5.864e-06, 0.188, 0.9822, -6.415e-06, 0.188, 0.9822, -1.209e-05, 0.188, 0.9822, -6.415e-06, 0.188, 0.9822, -8.163e-05, 0.188, 0.9822, -1.209e-05, 0.188, 0.9822, -1.209e-05, 0.188, 0.9822, -2.238e-05, 0.188, 0.9822, -2.439e-05, 0.188, 0.9822, 3.509e-06, 0.188, 0.9822, -2.439e-05, 0.188, 0.9822, 2.208e-05, 0.188, 0.9822, 3.509e-06, 0.188, 0.9822, 1.688e-05, 0.188, 0.9822, -1.209e-05, 0.188, 0.9822, 3.509e-06, 0.188, 0.9822, 7.406e-06, 0.188, 0.9822, 3.509e-06, 0.188, 0.9822, -4.75e-06, 0.188, 0.9822, -8.579e-06, 0.188, 0.9822, 7.406e-06, 0.188, 0.9822, 1.528e-05, 0.188, 0.9822, 6.706e-07, 0.188, 0.9822, -8.579e-06, 0.188, 0.9822, -2.816e-06, -0.188, -0.9822, 1.076e-05, -0.188, -0.9822, -3.956e-06, -0.188, -0.9822, 1.01e-05, -0.188, -0.9822, -3.956e-06, -0.188, -0.9822, -8.379e-06, -0.188, -0.9822, -6.393e-06, -0.188, -0.9822, 7.391e-06, -0.188, -0.9822, -6.393e-06, -0.188, -0.9822, -8.406e-05, -0.188, -0.9822, 7.391e-06, -0.188, -0.9822, 7.391e-06, -0.188, -0.9822, -3.804e-06, -0.188, -0.9822, 1.857e-05, -0.188, -0.9822, -1.371e-06, -0.188, -0.9822, 1.857e-05, -0.188, -0.9822, -1.856e-05, -0.188, -0.9822, -1.371e-06, -0.188, -0.9822, -1.371e-06, -0.188, -0.9822, 3.036e-05, -0.188, -0.9822, 8.666e-05, -0.188, -0.9822, 7.376e-06, -0.188, -0.9822, 8.666e-05, -0.188, -0.9822, -6.954e-05, -0.188, -0.9822, 7.376e-06, -0.188, -0.9822, 7.391e-06, -0.188, -0.9822, -1.371e-06, -0.188, -0.9822, 7.376e-06, -0.188, -0.9822, -3.956e-06, -0.188, -0.9822, 7.376e-06, -0.188, -0.9822, -3.636e-06, -0.188, -0.9822, 1.01e-05, -0.188, -0.9822, -3.956e-06, -0.188, -0.9822, -5.659e-06, -0.188, -0.9822, -2.816e-06, -0.188, -0.9822, 1.01e-05, -0.188, -0.9822, 0.4955, 0.1009, 0.8627, 0.4955, 0.1009, 0.8627, 0.4955, 0.1009, 0.8627, 0.4955, 0.1009, 0.8627, 0.4727, 0.3151, 0.823, 0.4727, 0.3151, 0.823, 0.4727, 0.3151, 0.823, 0.4727, 0.3151, 0.823, 0.4108, 0.5653, 0.7153, 0.4109, 0.5653, 0.7153, 0.4108, 0.5653, 0.7153, 0.4108, 0.5653, 0.7153, 0.2663, 0.845, 0.4638, 0.2663, 0.845, 0.4638, 0.2663, 0.845, 0.4638, 0.2663, 0.845, 0.4638, 1.413e-07, 1.0, -4.16e-07, 1.413e-07, 1.0, -4.16e-07, 1.413e-07, 1.0, -4.16e-07, 1.413e-07, 1.0, -4.16e-07, -0.2663, 0.845, -0.4638, -0.2663, 0.845, -0.4638, -0.2663, 0.845, -0.4638, -0.2663, 0.845, -0.4638, -0.4108, 0.5653, -0.7153, -0.4108, 0.5653, -0.7153, -0.4108, 0.5653, -0.7153, -0.4108, 0.5653, -0.7153, -0.4727, 0.3151, -0.823, -0.4727, 0.3151, -0.823, -0.4727, 0.3151, -0.823, -0.4727, 0.3151, -0.823, -0.4955, 0.1009, -0.8627, -0.4955, 0.1009, -0.8627, -0.4955, 0.1009, -0.8627, -0.4955, 0.1009, -0.8627, -0.4955, -0.1009, -0.8627, -0.4955, -0.1009, -0.8627, -0.4955, -0.1009, -0.8627, -0.4955, -0.1009, -0.8627, -0.4727, -0.3151, -0.823, -0.4727, -0.3151, -0.823, -0.4727, -0.3151, -0.823, -0.4727, -0.3151, -0.823, -0.4108, -0.5653, -0.7153, -0.4108, -0.5653, -0.7153, -0.4108, -0.5653, -0.7153, -0.4108, -0.5653, -0.7153, -0.2663, -0.845, -0.4638, -0.2663, -0.845, -0.4638, -0.2663, -0.845, -0.4638, -0.2663, -0.845, -0.4638, -1.369e-07, -1.0, 3.12e-07, -1.369e-07, -1.0, 3.12e-07, -1.369e-07, -1.0, 3.12e-07, -1.369e-07, -1.0, 3.12e-07, 0.2663, -0.845, 0.4638, 0.2663, -0.845, 0.4638, 0.2663, -0.845, 0.4638, 0.2663, -0.845, 0.4638, 0.4108, -0.5653, 0.7153, 0.4108, -0.5653, 0.7153, 0.4108, -0.5653, 0.7153, 0.4108, -0.5653, 0.7153, 0.4727, -0.3151, 0.823, 0.4727, -0.3151, 0.823, 0.4727, -0.3151, 0.823, 0.4727, -0.3151, 0.823, 0.4955, -0.1009, 0.8627, 0.4955, -0.1009, 0.8627, 0.4955, -0.1009, 0.8627, 0.4955, -0.1009, 0.8627, -0.188, -6.866e-06, 0.9822, -0.188, 1.685e-05, 0.9822, -0.188, 4.917e-07, 0.9822, -0.188, 4.806e-06, 0.9822, -0.188, 4.917e-07, 0.9822, -0.188, 6.475e-06, 0.9822, -0.188, 1.078e-05, 0.9822, -0.188, 1.054e-05, 0.9822, -0.188, 1.078e-05, 0.9822, -0.188, 1.103e-06, 0.9822, -0.188, 1.054e-05, 0.9822, -0.188, 1.054e-05, 0.9822, -0.188, 9.313e-07, 0.9822, -0.188, 1.571e-05, 0.9822, -0.188, -1.751e-06, 0.9822, -0.188, 1.571e-05, 0.9822, -0.1879, -4.951e-06, 0.9822, -0.188, -1.751e-06, 0.9822, -0.188, 4.917e-07, 0.9822, -0.188, 1.054e-05, 0.9822, -0.188, -1.751e-06, 0.9822, -0.188, 4.806e-06, 0.9822, -0.188, -1.751e-06, 0.9822, -0.188, 2.149e-05, 0.9822, -0.188, 7.957e-06, 0.9822, -0.188, 4.806e-06, 0.9822, -0.188, 7.957e-06, 0.9822, -0.188, 8.684e-06, 0.9822, -0.188, 4.806e-06, 0.9822, -0.188, 4.806e-06, 0.9822, -0.188, 1.757e-05, 0.9822, -0.188, 1.773e-05, 0.9822, -0.188, -6.866e-06, 0.9822, -0.1881, 9.827e-06, 0.9822, -0.188, -6.866e-06, 0.9822, -0.188, 1.773e-05, 0.9822, 0.188, -3.792e-06, -0.9822, 0.188, 9.85e-06, -0.9822, 0.188, -4.604e-06, -0.9822, 0.188, 1.505e-05, -0.9822, 0.188, -4.604e-06, -0.9822, 0.188, -1.244e-05, -0.9822, 0.188, -9.835e-06, -0.9822, 0.188, 6.02e-06, -0.9822, 0.188, -9.835e-06, -0.9822, 0.188, -1.474e-05, -0.9822, 0.188, 6.02e-06, -0.9822, 0.188, 6.02e-06, -0.9822, 0.188, -5.037e-06, -0.9822, 0.188, -8.509e-06, -0.9822, 0.188, 3.204e-06, -0.9822, 0.188, -8.509e-06, -0.9822, 0.188, 1.401e-05, -0.9822, 0.188, 3.204e-06, -0.9822, 0.188, -4.604e-06, -0.9822, 0.188, 6.02e-06, -0.9822, 0.188, 3.204e-06, -0.9822, 0.188, 1.505e-05, -0.9822, 0.188, 3.204e-06, -0.9822, 0.188, 1.539e-05, -0.9822, 0.188, 2.079e-05, -0.9822, 0.188, 1.505e-05, -0.9822, 0.188, 2.079e-05, -0.9822, 0.188, 3.48e-05, -0.9822, 0.188, 1.505e-05, -0.9822, 0.188, 1.505e-05, -0.9822, 0.188, 2.556e-06, -0.9822, 0.188, 1.55e-05, -0.9822, 0.188, -3.792e-06, -0.9822, 0.1879, -5.871e-06, -0.9822, 0.188, -3.792e-06, -0.9822, 0.188, 1.55e-05, -0.9822, -0.1009, 0.4955, 0.8627, -0.1009, 0.4955, 0.8627, -0.1009, 0.4955, 0.8627, -0.1009, 0.4955, 0.8627, -0.3151, 0.4727, 0.823, -0.3151, 0.4727, 0.823, -0.3151, 0.4727, 0.823, -0.3151, 0.4727, 0.823, -0.5653, 0.4108, 0.7153, -0.5653, 0.4108, 0.7153, -0.5653, 0.4108, 0.7153, -0.5653, 0.4108, 0.7153, -0.845, 0.2663, 0.4638, -0.845, 0.2663, 0.4638, -0.845, 0.2663, 0.4638, -0.845, 0.2663, 0.4638, -1.0, 2.08e-07, -3.159e-07, -1.0, 2.08e-07, -3.159e-07, -1.0, 2.08e-07, -3.159e-07, -1.0, 2.08e-07, -3.159e-07, -0.845, -0.2663, -0.4638, -0.845, -0.2663, -0.4638, -0.845, -0.2663, -0.4638, -0.845, -0.2663, -0.4638, -0.5653, -0.4108, -0.7153, -0.5653, -0.4108, -0.7153, -0.5653, -0.4108, -0.7153, -0.5653, -0.4108, -0.7153, -0.3151, -0.4727, -0.823, -0.3151, -0.4727, -0.823, -0.3151, -0.4727, -0.823, -0.3151, -0.4727, -0.823, -0.1009, -0.4955, -0.8627, -0.1009, -0.4955, -0.8627, -0.1009, -0.4955, -0.8627, -0.1009, -0.4955, -0.8627, 0.1009, -0.4955, -0.8627, 0.1009, -0.4955, -0.8627, 0.1009, -0.4955, -0.8627, 0.1009, -0.4955, -0.8627, 0.3151, -0.4727, -0.823, 0.3151, -0.4727, -0.823, 0.3151, -0.4727, -0.823, 0.3151, -0.4727, -0.823, 0.5653, -0.4108, -0.7153, 0.5653, -0.4108, -0.7153, 0.5653, -0.4108, -0.7153, 0.5653, -0.4108, -0.7153, 0.845, -0.2663, -0.4638, 0.845, -0.2663, -0.4638, 0.845, -0.2663, -0.4638, 0.845, -0.2663, -0.4638, 1.0, 0.0, 0.0, 1.0, 0.0, 0.0, 1.0, 0.0, 0.0, 1.0, 0.0, 0.0, 0.845, 0.2663, 0.4638, 0.845, 0.2663, 0.4638, 0.845, 0.2663, 0.4638, 0.845, 0.2663, 0.4638, 0.5653, 0.4108, 0.7153, 0.5653, 0.4108, 0.7153, 0.5653, 0.4108, 0.7153, 0.5653, 0.4108, 0.7153, 0.3151, 0.4727, 0.823, 0.3151, 0.4727, 0.823, 0.3151, 0.4727, 0.823, 0.3151, 0.4727, 0.823, 0.1009, 0.4955, 0.8627, 0.1009, 0.4955, 0.8627, 0.1009, 0.4955, 0.8627, 0.1009, 0.4955, 0.8627, 1.018e-05, -0.188, 0.9822, -1.603e-05, -0.188, 0.9822, -3.234e-06, -0.188, 0.9822, -5.618e-06, -0.188, 0.9822, -3.234e-06, -0.188, 0.9822, -1.89e-05, -0.188, 0.9822, -1.796e-05, -0.188, 0.9822, -1.301e-05, -0.188, 0.9822, -1.796e-05, -0.188, 0.9822, 2.493e-05, -0.188, 0.9822, -1.301e-05, -0.188, 0.9822, -1.301e-05, -0.188, 0.9822, -2.466e-06, -0.188, 0.9822, -1.794e-05, -0.188, 0.9822, 8.643e-07, -0.188, 0.9822, -1.794e-05, -0.188, 0.9822, 5.905e-06, -0.188, 0.9822, 8.643e-07, -0.188, 0.9822, -3.234e-06, -0.188, 0.9822, -1.301e-05, -0.188, 0.9822, 8.643e-07, -0.188, 0.9822, -5.618e-06, -0.188, 0.9822, 8.643e-07, -0.188, 0.9822, -5.215e-06, -0.188, 0.9822, -1.684e-05, -0.188, 0.9822, -5.618e-06, -0.188, 0.9822, -1.684e-05, -0.188, 0.9822, -3.473e-05, -0.188, 0.9822, -5.618e-06, -0.188, 0.9822, -5.618e-06, -0.188, 0.9822, -1.162e-05, -0.188, 0.9822, -9.909e-06, -0.188, 0.9822, 1.018e-05, -0.188, 0.9822, 4.079e-05, -0.188, 0.9822, 1.018e-05, -0.188, 0.9822, -9.909e-06, -0.188, 0.9822, 3.897e-06, 0.188, -0.9822, -1.031e-05, 0.188, -0.9822, 7.734e-06, 0.188, -0.9822, -1.612e-05, 0.188, -0.9822, 7.734e-06, 0.188, -0.9822, 3.352e-05, 0.188, -0.9822, 2.647e-05, 0.188, -0.9822, -7.845e-06, 0.188, -0.9822, 2.647e-05, 0.188, -0.9822, -1.326e-05, 0.188, -0.9822, -7.845e-06, 0.188, -0.9822, -7.845e-06, 0.188, -0.9822, 6.508e-06, 0.188, -0.9822, -1.727e-05, 0.188, -0.9822, -7.197e-06, 0.188, -0.9822, -1.727e-05, 0.188, -0.9822, -1.586e-05, 0.1881, -0.9822, -7.197e-06, 0.188, -0.9822, 7.734e-06, 0.188, -0.9822, -7.845e-06, 0.188, -0.9822, -7.197e-06, 0.188, -0.9822, -1.612e-05, 0.188, -0.9822, -7.197e-06, 0.188, -0.9822, -3.544e-05, 0.188, -0.9822, -3.751e-05, 0.188, -0.9822, -1.612e-05, 0.188, -0.9822, -3.751e-05, 0.188, -0.9822, -9.768e-06, 0.188, -0.9822, -1.612e-05, 0.188, -0.9822, -1.612e-05, 0.188, -0.9822, 1.699e-06, 0.188, -0.9822, -1.141e-05, 0.188, -0.9822, 3.897e-06, 0.188, -0.9822, 5.901e-06, 0.188, -0.9822, 3.897e-06, 0.188, -0.9822, -1.141e-05, 0.188, -0.9822, 0.9848, 0.1736, 7.312e-09, 0.9848, 0.1736, 7.312e-09, 0.9848, 0.1736, 7.312e-09, 0.9848, 0.1736, 7.312e-09, 0.866, 0.5, 2.925e-08, 0.866, 0.5, 2.925e-08, 0.866, 0.5, 2.925e-08, 0.866, 0.5, 2.925e-08, 0.6428, 0.766, 1.95e-08, 0.6428, 0.766, 1.95e-08, 0.6428, 0.766, 1.95e-08, 0.6428, 0.766, 1.95e-08, 0.342, 0.9397, 0.0, 0.342, 0.9397, 0.0, 0.342, 0.9397, 0.0, 0.342, 0.9397, 0.0, 0.0, 1.0, 0.0, 0.0, 1.0, 0.0, 0.0, 1.0, 0.0, 0.0, 1.0, 0.0, -0.342, 0.9397, 0.0, -0.342, 0.9397, 0.0, -0.342, 0.9397, 0.0, -0.342, 0.9397, 0.0, -0.6428, 0.766, 1.95e-08, -0.6428, 0.766, 1.95e-08, -0.6428, 0.766, 1.95e-08, -0.6428, 0.766, 1.95e-08, -0.866, 0.5, 2.925e-08, -0.866, 0.5, 2.925e-08, -0.866, 0.5, 2.925e-08, -0.866, 0.5, 2.925e-08, -0.9848, 0.1736, 7.312e-09, -0.9848, 0.1736, 7.312e-09, -0.9848, 0.1736, 7.312e-09, -0.9848, 0.1736, 7.312e-09, -0.9848, -0.1736, -7.312e-09, -0.9848, -0.1736, -7.312e-09, -0.9848, -0.1736, -7.312e-09, -0.9848, -0.1736, -7.312e-09, -0.866, -0.5, -2.925e-08, -0.866, -0.5, -2.925e-08, -0.866, -0.5, -2.925e-08, -0.866, -0.5, -2.925e-08, -0.6428, -0.766, -3.9e-08, -0.6428, -0.766, -3.9e-08, -0.6428, -0.766, -3.9e-08, -0.6428, -0.766, -3.9e-08, -0.342, -0.9397, -3.9e-08, -0.342, -0.9397, -3.9e-08, -0.342, -0.9397, -3.9e-08, -0.342, -0.9397, -3.9e-08, 0.0, -1.0, -3.9e-08, 0.0, -1.0, -3.9e-08, 0.0, -1.0, -3.9e-08, 0.0, -1.0, -3.9e-08, 0.342, -0.9397, -3.9e-08, 0.342, -0.9397, -3.9e-08, 0.342, -0.9397, -3.9e-08, 0.342, -0.9397, -3.9e-08, 0.6428, -0.766, -3.9e-08, 0.6428, -0.766, -3.9e-08, 0.6428, -0.766, -3.9e-08, 0.6428, -0.766, -3.9e-08, 0.866, -0.5, -1.95e-08, 0.866, -0.5, -1.95e-08, 0.866, -0.5, -1.95e-08, 0.866, -0.5, -1.95e-08, 0.9848, -0.1736, -7.312e-09, 0.9848, -0.1736, -7.312e-09, 0.9848, -0.1736, -7.312e-09, 0.9848, -0.1736, -7.312e-09, 0.0, 0.0, 1.0, 0.0, 0.0, 1.0, 0.0, 0.0, 1.0, -6.698e-07, 0.0, 1.0, 0.0, 0.0, 1.0, 0.0, 0.0, 1.0, 0.0, 0.0, 1.0, 4.019e-06, 0.0, 1.0, 0.0, 0.0, 1.0, 0.0, 0.0, 1.0, 4.019e-06, 0.0, 1.0, 4.019e-06, 0.0, 1.0, 2.143e-05, 0.0, 1.0, 2.009e-05, 0.0, 1.0, 1.674e-06, 0.0, 1.0, 2.009e-05, 0.0, 1.0, 0.0, 0.0, 1.0, 1.674e-06, 0.0, 1.0, 0.0, 0.0, 1.0, 4.019e-06, 0.0, 1.0, 1.674e-06, 0.0, 1.0, -6.698e-07, 0.0, 1.0, 1.674e-06, 0.0, 1.0, -5.358e-06, 0.0, 1.0, -5.024e-06, 0.0, 1.0, -6.698e-07, 0.0, 1.0, -5.024e-06, 0.0, 1.0, 0.0, 0.0, 1.0, -6.698e-07, 0.0, 1.0, -6.698e-07, 0.0, 1.0, 0.0, 0.0, 1.0, 0.0, 0.0, 1.0, 0.0, 0.0, 1.0, 0.0, 0.0, 1.0, 0.0, 0.0, 1.0, 0.0, 0.0, 1.0, 1.786e-06, 0.0, -1.0, 0.0, 0.0, -1.0, -3.198e-07, 0.0, -1.0, 2.359e-06, 0.0, -1.0, -3.198e-07, 0.0, -1.0, 0.0, 0.0, -1.0, 0.0, 0.0, -1.0, -3.998e-07, 0.0, -1.0, 0.0, 0.0, -1.0, 0.0, 0.0, -1.0, -3.998e-07, 0.0, -1.0, -3.998e-07, 0.0, -1.0, 0.0, 0.0, -1.0, 1.851e-06, 0.0, -1.0, 1.451e-06, 0.0, -1.0, 1.851e-06, 0.0, -1.0, 2.962e-05, 0.0, -1.0, 1.451e-06, 0.0, -1.0, -3.198e-07, 0.0, -1.0, -3.998e-07, 0.0, -1.0, 1.451e-06, 0.0, -1.0, 2.359e-06, 0.0, -1.0, 1.451e-06, 0.0, -1.0, 0.0, 0.0, -1.0, 0.0, 0.0, -1.0, 2.359e-06, 0.0, -1.0, 0.0, 0.0, -1.0, 0.0, 0.0, -1.0, 2.359e-06, 0.0, -1.0, 2.359e-06, 0.0, -1.0, 1.429e-05, 0.0, -1.0, 1.34e-05, 0.0, -1.0, 1.786e-06, 0.0, -1.0, 0.0, 0.0, -1.0, 1.786e-06, 0.0, -1.0, 1.34e-05, 0.0, -1.0, 0.9848, 0.1736, 8.158e-09, 0.9848, 0.1736, 8.158e-09, 0.9848, 0.1736, 8.158e-09, 0.9848, 0.1736, 8.158e-09, 0.866, 0.5, 1.958e-08, 0.866, 0.5, 1.958e-08, 0.866, 0.5, 1.958e-08, 0.866, 0.5, 1.958e-08, 0.6428, 0.766, 3.916e-08, 0.6428, 0.766, 3.916e-08, 0.6428, 0.766, 3.916e-08, 0.6428, 0.766, 3.916e-08, 0.342, 0.9397, 3.916e-08, 0.342, 0.9397, 3.916e-08, 0.342, 0.9397, 3.916e-08, 0.342, 0.9397, 3.916e-08, 0.0, 1.0, 5.221e-08, 0.0, 1.0, 5.221e-08, 0.0, 1.0, 5.221e-08, 0.0, 1.0, 5.221e-08, -0.342, 0.9397, 3.916e-08, -0.342, 0.9397, 3.916e-08, -0.342, 0.9397, 3.916e-08, -0.342, 0.9397, 3.916e-08, -0.6428, 0.766, 3.916e-08, -0.6428, 0.766, 3.916e-08, -0.6428, 0.766, 3.916e-08, -0.6428, 0.766, 3.916e-08, -0.866, 0.5, 2.284e-08, -0.866, 0.5, 2.284e-08, -0.866, 0.5, 2.284e-08, -0.866, 0.5, 2.284e-08, -0.9848, 0.1736, 8.158e-09, -0.9848, 0.1736, 8.158e-09, -0.9848, 0.1736, 8.158e-09, -0.9848, 0.1736, 8.158e-09, -0.9848, -0.1736, -8.158e-09, -0.9848, -0.1736, -8.158e-09, -0.9848, -0.1736, -8.158e-09, -0.9848, -0.1736, -8.158e-09, -0.866, -0.5, -2.284e-08, -0.866, -0.5, -2.284e-08, -0.866, -0.5, -2.284e-08, -0.866, -0.5, -2.284e-08, -0.6428, -0.766, -2.611e-08, -0.6428, -0.766, -2.611e-08, -0.6428, -0.766, -2.611e-08, -0.6428, -0.766, -2.611e-08, -0.342, -0.9397, -3.916e-08, -0.342, -0.9397, -3.916e-08, -0.342, -0.9397, -3.916e-08, -0.342, -0.9397, -3.916e-08, 0.0, -1.0, -5.221e-08, 0.0, -1.0, -5.221e-08, 0.0, -1.0, -5.221e-08, 0.0, -1.0, -5.221e-08, 0.342, -0.9397, -3.916e-08, 0.342, -0.9397, -3.916e-08, 0.342, -0.9397, -3.916e-08, 0.342, -0.9397, -3.916e-08, 0.6428, -0.766, -2.611e-08, 0.6428, -0.766, -2.611e-08, 0.6428, -0.766, -2.611e-08, 0.6428, -0.766, -2.611e-08, 0.866, -0.5, -1.958e-08, 0.866, -0.5, -1.958e-08, 0.866, -0.5, -1.958e-08, 0.866, -0.5, -1.958e-08, 0.9848, -0.1736, -8.158e-09, 0.9848, -0.1736, -8.158e-09, 0.9848, -0.1736, -8.158e-09, 0.9848, -0.1736, -8.158e-09, -1.953e-06, 0.0, -1.0, -2.083e-06, 0.0, -1.0, -6.968e-07, 0.0, -1.0, -9.814e-07, 0.0, -1.0, -6.968e-07, 0.0, -1.0, -1.042e-06, 0.0, -1.0, -9.764e-07, 0.0, -1.0, 6.511e-08, 0.0, -1.0, -9.764e-07, 0.0, -1.0, 0.0, 0.0, -1.0, 6.511e-08, 0.0, -1.0, 6.511e-08, 0.0, -1.0, 1.042e-06, 0.0, -1.0, 1.246e-06, 0.0, -1.0, 4e-07, 0.0, -1.0, 1.246e-06, 0.0, -1.0, 4.318e-06, 0.0, -1.0, 4e-07, 0.0, -1.0, 4e-07, 0.0, -1.0, 0.0, 0.0, -1.0, 0.0, 0.0, -1.0, -2.773e-07, 0.0, -1.0, 0.0, 0.0, -1.0, 0.0, 0.0, -1.0, -2.773e-07, 0.0, -1.0, 6.511e-08, 0.0, -1.0, 4e-07, 0.0, -1.0, -2.773e-07, 0.0, -1.0, -6.968e-07, 0.0, -1.0, -2.773e-07, 0.0, -1.0, -8.874e-07, 0.0, -1.0, -9.814e-07, 0.0, -1.0, -6.968e-07, 0.0, -1.0, 0.0, 0.0, -1.0, -1.953e-06, 0.0, -1.0, -9.814e-07, 0.0, -1.0, -3.906e-06, 0.0, 1.0, -4.166e-06, 0.0, 1.0, -1.003e-06, 0.0, 1.0, -1.963e-06, 0.0, 1.0, -1.003e-06, 0.0, 1.0, 0.0, 0.0, 1.0, 0.0, 0.0, 1.0, 0.0, 0.0, 1.0, 0.0, 0.0, 1.0, 0.0, 0.0, 1.0, 0.0, 0.0, 1.0, 0.0, 0.0, 1.0, 0.0, 0.0, 1.0, 5.396e-07, 0.0, 1.0, 5.396e-07, 0.0, 1.0, 5.396e-07, 0.0, 1.0, 8.635e-06, 0.0, 1.0, 5.396e-07, 0.0, 1.0, 5.396e-07, 0.0, 1.0, 0.0, 0.0, 1.0, 0.0, 0.0, 1.0, -5.547e-07, 0.0, 1.0, 0.0, 0.0, 1.0, 0.0, 0.0, 1.0, -5.547e-07, 0.0, 1.0, 0.0, 0.0, 1.0, 5.396e-07, 0.0, 1.0, -5.547e-07, 0.0, 1.0, -1.003e-06, 0.0, 1.0, -5.547e-07, 0.0, 1.0, -1.775e-06, 0.0, 1.0, -1.963e-06, 0.0, 1.0, -1.003e-06, 0.0, 1.0, 0.0, 0.0, 1.0, -3.906e-06, 0.0, 1.0, -1.963e-06, 0.0, 1.0, -0.5268, 0.1073, -0.8432, -0.5268, 0.1073, -0.8432, -0.5268, 0.1073, -0.8432, -0.5268, 0.1073, -0.8432, -0.4996, 0.3331, -0.7996, -0.4996, 0.3331, -0.7996, -0.4996, 0.3331, -0.7996, -0.4996, 0.3331, -0.7996, -0.4281, 0.5892, -0.6852, -0.4281, 0.5892, -0.6852, -0.4281, 0.5892, -0.6852, -0.4281, 0.5892, -0.6852, -0.2709, 0.8594, -0.4336, -0.2709, 0.8594, -0.4336, -0.2709, 0.8594, -0.4336, -0.2709, 0.8594, -0.4336, -1.803e-08, 1.0, 1.276e-07, -1.803e-08, 1.0, 1.276e-07, -1.803e-08, 1.0, 1.276e-07, -1.803e-08, 1.0, 1.276e-07, 0.2709, 0.8594, 0.4336, 0.2709, 0.8594, 0.4336, 0.2709, 0.8594, 0.4336, 0.2709, 0.8594, 0.4336, 0.4281, 0.5892, 0.6852, 0.4281, 0.5892, 0.6852, 0.4281, 0.5892, 0.6852, 0.4281, 0.5892, 0.6852, 0.4996, 0.3331, 0.7996, 0.4996, 0.3331, 0.7996, 0.4996, 0.3331, 0.7996, 0.4996, 0.3331, 0.7996, 0.5268, 0.1073, 0.8432, 0.5268, 0.1073, 0.8432, 0.5268, 0.1073, 0.8432, 0.5268, 0.1073, 0.8432, 0.5268, -0.1073, 0.8432, 0.5268, -0.1073, 0.8432, 0.5268, -0.1073, 0.8432, 0.5268, -0.1073, 0.8432, 0.4996, -0.3331, 0.7996, 0.4996, -0.3331, 0.7996, 0.4996, -0.3331, 0.7996, 0.4996, -0.3331, 0.7996, 0.4281, -0.5892, 0.6852, 0.4281, -0.5892, 0.6852, 0.4281, -0.5892, 0.6852, 0.4281, -0.5892, 0.6852, 0.2709, -0.8594, 0.4336, 0.2709, -0.8594, 0.4336, 0.2709, -0.8594, 0.4336, 0.2709, -0.8594, 0.4336, 1.803e-08, -1.0, 0.0, 1.803e-08, -1.0, 0.0, 1.803e-08, -1.0, 0.0, 1.803e-08, -1.0, 0.0, -0.2709, -0.8594, -0.4336, -0.2709, -0.8594, -0.4336, -0.2709, -0.8594, -0.4336, -0.2709, -0.8594, -0.4336, -0.4281, -0.5892, -0.6852, -0.4281, -0.5892, -0.6852, -0.4281, -0.5892, -0.6852, -0.4281, -0.5892, -0.6852, -0.4996, -0.3331, -0.7996, -0.4996, -0.3331, -0.7996, -0.4996, -0.3331, -0.7996, -0.4996, -0.3331, -0.7996, -0.5268, -0.1073, -0.8432, -0.5268, -0.1073, -0.8432, -0.5268, -0.1073, -0.8432, -0.5268, -0.1073, -0.8432, 0.2039, -8.55e-06, -0.979, 0.2039, 9.537e-07, -0.979, 0.2039, 4.038e-06, -0.979, 0.2039, -2.824e-06, -0.979, 0.2039, 4.038e-06, -0.979, 0.2039, 1.062e-05, -0.979, 0.2039, 1.405e-05, -0.979, 0.2039, 8.196e-07, -0.979, 0.2039, 1.405e-05, -0.979, 0.2039, 5.204e-05, -0.979, 0.2039, 8.196e-07, -0.979, 0.2039, 8.196e-07, -0.979, 0.2039, 1.065e-05, -0.979, 0.2039, 1.663e-05, -0.979, 0.2039, -5.819e-06, -0.979, 0.2039, 1.663e-05, -0.979, 0.204, -6.352e-06, -0.979, 0.2039, -5.819e-06, -0.979, 0.2039, 4.038e-06, -0.979, 0.2039, 8.196e-07, -0.979, 0.2039, -5.819e-06, -0.979, 0.2039, -2.824e-06, -0.979, 0.2039, -5.819e-06, -0.979, 0.2039, 8.836e-06, -0.979, 0.2039, -4.515e-06, -0.979, 0.2039, -2.824e-06, -0.979, 0.2039, -4.515e-06, -0.979, 0.2039, -6.232e-05, -0.979, 0.2039, -2.824e-06, -0.979, 0.2039, -2.824e-06, -0.979, 0.2039, -6.586e-06, -0.979, 0.2039, 7.302e-07, -0.979, 0.2039, -8.55e-06, -0.979, 0.2039, 2.016e-05, -0.979, 0.2039, -8.55e-06, -0.979, 0.2039, 7.302e-07, -0.979, -0.2039, -5.245e-06, 0.979, -0.2039, -1.222e-06, 0.979, -0.2039, 1.214e-05, 0.979, -0.2039, -2.325e-06, 0.979, -0.2039, 1.214e-05, 0.979, -0.2039, 1.239e-06, 0.979, -0.2039, 4.858e-06, 0.979, -0.2039, 5.841e-06, 0.979, -0.2039, 4.858e-06, 0.979, -0.2039, -3.144e-06, 0.979, -0.2039, 5.841e-06, 0.979, -0.2039, 5.841e-06, 0.979, -0.2039, 9.686e-06, 0.979, -0.2039, -9.116e-06, 0.979, -0.2039, 6.363e-06, 0.979, -0.2039, -9.116e-06, 0.979, -0.2039, -2.898e-06, 0.979, -0.2039, 6.363e-06, 0.979, -0.2039, 1.214e-05, 0.979, -0.2039, 5.841e-06, 0.979, -0.2039, 6.363e-06, 0.979, -0.2039, -2.325e-06, 0.979, -0.2039, 6.363e-06, 0.979, -0.2039, 1.075e-05, 0.979, -0.2039, 8.027e-06, 0.979, -0.2039, -2.325e-06, 0.979, -0.2039, 8.027e-06, 0.979, -0.2039, -1.505e-05, 0.979, -0.2039, -2.325e-06, 0.979, -0.2039, -2.325e-06, 0.979, -0.2039, 1.258e-05, 0.979, -0.2039, 1.689e-05, 0.979, -0.2039, -5.245e-06, 0.979, -0.2039, 1.756e-05, 0.979, -0.2039, -5.245e-06, 0.979, -0.2039, 1.689e-05, 0.979, -0.1073, -0.5268, -0.8432, -0.1073, -0.5268, -0.8432, -0.1073, -0.5268, -0.8432, -0.1073, -0.5268, -0.8432, -0.3331, -0.4996, -0.7996, -0.3331, -0.4996, -0.7996, -0.3331, -0.4996, -0.7996, -0.3331, -0.4997, -0.7996, -0.5892, -0.4281, -0.6852, -0.5892, -0.4281, -0.6852, -0.5892, -0.4281, -0.6852, -0.5892, -0.4281, -0.6852, -0.8594, -0.2709, -0.4336, -0.8594, -0.2709, -0.4336, -0.8594, -0.2709, -0.4336, -0.8594, -0.2709, -0.4336, -1.0, 2.551e-07, -4.744e-07, -1.0, 2.551e-07, -4.744e-07, -1.0, 2.551e-07, -4.744e-07, -1.0, 2.551e-07, -4.744e-07, -0.8594, 0.2709, 0.4336, -0.8594, 0.2709, 0.4336, -0.8594, 0.2709, 0.4336, -0.8594, 0.2709, 0.4336, -0.5892, 0.4281, 0.6852, -0.5892, 0.4281, 0.6852, -0.5892, 0.4281, 0.6852, -0.5892, 0.4281, 0.6852, -0.3331, 0.4996, 0.7996, -0.3331, 0.4996, 0.7996, -0.3331, 0.4996, 0.7996, -0.3331, 0.4996, 0.7996, -0.1073, 0.5268, 0.8432, -0.1073, 0.5268, 0.8432, -0.1073, 0.5268, 0.8432, -0.1072, 0.5268, 0.8432, 0.1072, 0.5268, 0.8432, 0.1073, 0.5268, 0.8432, 0.1073, 0.5268, 0.8432, 0.1073, 0.5268, 0.8432, 0.3332, 0.4996, 0.7996, 0.3331, 0.4996, 0.7996, 0.3331, 0.4996, 0.7996, 0.3331, 0.4996, 0.7996, 0.5892, 0.4281, 0.6852, 0.5892, 0.4281, 0.6852, 0.5892, 0.4281, 0.6852, 0.5892, 0.4281, 0.6852, 0.8594, 0.2709, 0.4336, 0.8594, 0.2709, 0.4336, 0.8594, 0.2709, 0.4336, 0.8594, 0.2709, 0.4336, 1.0, -2.551e-07, 4.744e-07, 1.0, -2.551e-07, 4.744e-07, 1.0, -2.551e-07, 4.744e-07, 1.0, -2.551e-07, 4.744e-07, 0.8594, -0.2709, -0.4336, 0.8594, -0.2709, -0.4336, 0.8594, -0.2709, -0.4336, 0.8594, -0.2709, -0.4336, 0.5892, -0.4281, -0.6852, 0.5892, -0.4281, -0.6852, 0.5892, -0.4281, -0.6852, 0.5892, -0.4281, -0.6852, 0.3331, -0.4996, -0.7996, 0.3331, -0.4996, -0.7996, 0.3331, -0.4996, -0.7996, 0.3331, -0.4996, -0.7996, 0.1073, -0.5268, -0.8432, 0.1073, -0.5268, -0.8432, 0.1073, -0.5268, -0.8432, 0.1073, -0.5268, -0.8432, 1.076e-05, 0.2039, -0.979, -3.8e-07, 0.2039, -0.979, -7.883e-06, 0.2039, -0.979, -2.019e-06, 0.2039, -0.979, -7.883e-06, 0.2039, -0.979, -1.32e-05, 0.2039, -0.979, -1.717e-05, 0.2039, -0.979, -1.654e-06, 0.2039, -0.979, -1.717e-05, 0.2039, -0.979, -9.239e-06, 0.2039, -0.979, -1.654e-06, 0.2039, -0.979, -1.654e-06, 0.2039, -0.979, -1.043e-05, 0.2039, -0.979, -1.629e-05, 0.2039, -0.979, 4.746e-06, 0.2039, -0.979, -1.629e-05, 0.2039, -0.979, 5.946e-06, 0.2039, -0.979, 4.746e-06, 0.2039, -0.979, -7.883e-06, 0.2039, -0.979, -1.654e-06, 0.2039, -0.979, 4.746e-06, 0.2039, -0.979, -2.019e-06, 0.2039, -0.979, 4.746e-06, 0.2039, -0.979, -1.535e-06, 0.2039, -0.979, 1.685e-05, 0.2039, -0.979, -2.019e-06, 0.2039, -0.979, 1.685e-05, 0.2039, -0.979, 4.603e-05, 0.2039, -0.979, -2.019e-06, 0.2039, -0.979, -2.019e-06, 0.2039, -0.979, -1.028e-06, 0.2039, -0.979, -1.065e-06, 0.2039, -0.979, 1.076e-05, 0.2039, -0.979, -1.406e-05, 0.2039, -0.979, 1.076e-05, 0.2039, -0.979, -1.065e-06, 0.2039, -0.979, 5.536e-06, -0.2039, 0.979, 1.043e-07, -0.2039, 0.979, -1.412e-05, -0.2039, 0.979, -1.729e-06, -0.2039, 0.979, -1.412e-05, -0.2039, 0.979, -2.733e-06, -0.2039, 0.979, -3.274e-05, -0.2039, 0.979, -5.707e-06, -0.2039, 0.979, -3.274e-05, -0.2039, 0.979, 0.0001295, -0.2039, 0.979, -5.707e-06, -0.2039, 0.979, -5.707e-06, -0.2039, 0.979, -1.261e-05, -0.2039, 0.979, 7.994e-06, -0.2039, 0.979, -4.545e-06, -0.2039, 0.979, 7.994e-06, -0.2039, 0.979, 5.282e-06, -0.2039, 0.979, -4.545e-06, -0.2039, 0.979, -1.412e-05, -0.2039, 0.979, -5.707e-06, -0.2039, 0.979, -4.545e-06, -0.2039, 0.979, -1.729e-06, -0.2039, 0.979, -4.545e-06, -0.2039, 0.979, -6.08e-06, -0.2039, 0.979, -3.679e-06, -0.2039, 0.979, -1.729e-06, -0.2039, 0.979, -3.679e-06, -0.2039, 0.979, 2.553e-05, -0.2039, 0.979, -1.729e-06, -0.2039, 0.979, -1.729e-06, -0.2039, 0.979, -9.343e-06, -0.2039, 0.979, 9.514e-06, -0.2039, 0.979, 5.536e-06, -0.2039, 0.979, -1.713e-05, -0.2039, 0.979, 5.536e-06, -0.2039, 0.979, 9.514e-06, -0.2039, 0.979, 0.5268, 0.1073, -0.8432, 0.5268, 0.1073, -0.8432, 0.5268, 0.1073, -0.8432, 0.5268, 0.1073, -0.8432, 0.4996, 0.3331, -0.7996, 0.4996, 0.3331, -0.7996, 0.4996, 0.3331, -0.7996, 0.4996, 0.3331, -0.7996, 0.4281, 0.5892, -0.6852, 0.4281, 0.5892, -0.6852, 0.4281, 0.5892, -0.6852, 0.4281, 0.5892, -0.6852, 0.2709, 0.8594, -0.4336, 0.2709, 0.8594, -0.4336, 0.2709, 0.8594, -0.4336, 0.2709, 0.8594, -0.4336, 1.803e-08, 1.0, -8.77e-08, 1.803e-08, 1.0, -8.77e-08, 1.803e-08, 1.0, -8.77e-08, 1.803e-08, 1.0, -8.77e-08, -0.2709, 0.8594, 0.4336, -0.2709, 0.8594, 0.4336, -0.2709, 0.8594, 0.4336, -0.2709, 0.8594, 0.4336, -0.4281, 0.5892, 0.6852, -0.4281, 0.5892, 0.6852, -0.4281, 0.5892, 0.6852, -0.4281, 0.5892, 0.6852, -0.4996, 0.3331, 0.7996, -0.4996, 0.3331, 0.7996, -0.4996, 0.3331, 0.7996, -0.4996, 0.3331, 0.7996, -0.5268, 0.1073, 0.8432, -0.5268, 0.1073, 0.8432, -0.5268, 0.1073, 0.8432, -0.5268, 0.1073, 0.8432, -0.5268, -0.1073, 0.8432, -0.5268, -0.1073, 0.8432, -0.5268, -0.1073, 0.8432, -0.5268, -0.1073, 0.8432, -0.4996, -0.3331, 0.7996, -0.4996, -0.3331, 0.7996, -0.4996, -0.3331, 0.7996, -0.4996, -0.3331, 0.7996, -0.4281, -0.5892, 0.6852, -0.4281, -0.5892, 0.6852, -0.4281, -0.5892, 0.6852, -0.4281, -0.5892, 0.6852, -0.2709, -0.8594, 0.4336, -0.2709, -0.8594, 0.4336, -0.2709, -0.8594, 0.4336, -0.2709, -0.8594, 0.4336, -1.803e-08, -1.0, -1.913e-07, -1.803e-08, -1.0, -1.913e-07, -1.803e-08, -1.0, -1.913e-07, -1.803e-08, -1.0, -1.913e-07, 0.2709, -0.8594, -0.4336, 0.2709, -0.8594, -0.4336, 0.2709, -0.8594, -0.4336, 0.2709, -0.8594, -0.4336, 0.4281, -0.5892, -0.6852, 0.4281, -0.5892, -0.6852, 0.4281, -0.5892, -0.6852, 0.4281, -0.5892, -0.6852, 0.4996, -0.3331, -0.7996, 0.4996, -0.3331, -0.7996, 0.4996, -0.3331, -0.7996, 0.4996, -0.3331, -0.7996, 0.5268, -0.1073, -0.8432, 0.5268, -0.1073, -0.8432, 0.5268, -0.1073, -0.8432, 0.5268, -0.1073, -0.8432, -0.2039, -1.088e-06, -0.979, -0.2039, -4.187e-06, -0.979, -0.2039, -7.146e-06, -0.979, -0.2039, 7.495e-06, -0.979, -0.2039, -7.146e-06, -0.979, -0.2039, -1.001e-05, -0.979, -0.2039, 1.431e-06, -0.979, -0.2039, -1.538e-05, -0.979, -0.2039, 1.431e-06, -0.979, -0.2038, -6.296e-06, -0.979, -0.2039, -1.538e-05, -0.979, -0.2039, -1.538e-05, -0.979, -0.2039, 6.363e-06, -0.979, -0.2039, 4.411e-06, -0.979, -0.2039, -1.325e-05, -0.979, -0.2039, 4.411e-06, -0.979, -0.2038, -4.709e-06, -0.979, -0.2039, -1.325e-05, -0.979, -0.2039, -1.325e-05, -0.979, -0.2039, -9.566e-06, -0.979, -0.2039, -1.124e-05, -0.979, -0.2039, -5.618e-06, -0.979, -0.2039, -1.124e-05, -0.979, -0.204, 7.227e-06, -0.979, -0.2039, -5.618e-06, -0.979, -0.2039, -1.538e-05, -0.979, -0.2039, -1.325e-05, -0.979, -0.2039, -5.618e-06, -0.979, -0.2039, -7.146e-06, -0.979, -0.2039, -5.618e-06, -0.979, -0.2039, -1.183e-05, -0.979, -0.2039, 7.495e-06, -0.979, -0.2039, -7.146e-06, -0.979, -0.2038, -9.865e-06, -0.979, -0.2039, -1.088e-06, -0.979, -0.2039, 7.495e-06, -0.979, 0.2039, 6.244e-06, 0.979, 0.2039, 4.426e-06, 0.979, 0.2039, 1.078e-05, 0.979, 0.2039, -1.584e-05, 0.979, 0.2039, 1.078e-05, 0.979, 0.2039, -3.587e-06, 0.979, 0.2039, -4.53e-06, 0.979, 0.2039, -4.895e-06, 0.979, 0.2039, -4.53e-06, 0.979, 0.2039, -2.995e-06, 0.979, 0.2039, -4.895e-06, 0.979, 0.2039, -4.895e-06, 0.979, 0.2039, -1.095e-05, 0.979, 0.2039, -1.979e-05, 0.979, 0.2039, -5.707e-06, 0.979, 0.2039, -1.979e-05, 0.979, 0.2038, -1.135e-05, 0.979, 0.2039, -5.707e-06, 0.979, 0.2039, -5.707e-06, 0.979, 0.2039, -7.249e-06, 0.979, 0.2039, -7.889e-06, 0.979, 0.2039, 2.146e-06, 0.979, 0.2039, -7.889e-06, 0.979, 0.2039, -1.84e-05, 0.979, 0.2039, 2.146e-06, 0.979, 0.2039, -4.895e-06, 0.979, 0.2039, -5.707e-06, 0.979, 0.2039, 2.146e-06, 0.979, 0.2039, 1.078e-05, 0.979, 0.2039, 2.146e-06, 0.979, 0.2039, -1.366e-05, 0.979, 0.2039, -1.584e-05, 0.979, 0.2039, 1.078e-05, 0.979, 0.2038, -1.752e-05, 0.979, 0.2039, 6.244e-06, 0.979, 0.2039, -1.584e-05, 0.979, -0.1073, 0.5268, -0.8432, -0.1073, 0.5268, -0.8432, -0.1073, 0.5268, -0.8432, -0.1073, 0.5268, -0.8432, -0.3331, 0.4996, -0.7996, -0.3331, 0.4996, -0.7996, -0.3331, 0.4996, -0.7996, -0.3331, 0.4996, -0.7996, -0.5892, 0.4281, -0.6852, -0.5892, 0.4281, -0.6852, -0.5892, 0.4281, -0.6852, -0.5892, 0.4281, -0.6852, -0.8594, 0.2709, -0.4336, -0.8594, 0.2709, -0.4336, -0.8594, 0.2709, -0.4336, -0.8594, 0.2709, -0.4336, -1.0, 1.116e-07, 0.0, -1.0, 1.116e-07, 0.0, -1.0, 1.116e-07, 0.0, -1.0, 1.116e-07, 0.0, -0.8594, -0.2709, 0.4336, -0.8594, -0.2709, 0.4336, -0.8594, -0.2709, 0.4336, -0.8594, -0.2709, 0.4336, -0.5892, -0.4281, 0.6852, -0.5892, -0.4281, 0.6852, -0.5892, -0.4281, 0.6852, -0.5892, -0.4281, 0.6852, -0.3331, -0.4996, 0.7996, -0.3331, -0.4996, 0.7996, -0.3331, -0.4996, 0.7996, -0.3332, -0.4996, 0.7996, -0.1073, -0.5268, 0.8432, -0.1073, -0.5268, 0.8432, -0.1073, -0.5268, 0.8432, -0.1073, -0.5268, 0.8432, 0.1073, -0.5268, 0.8432, 0.1073, -0.5268, 0.8432, 0.1073, -0.5268, 0.8432, 0.1073, -0.5268, 0.8432, 0.3331, -0.4996, 0.7996, 0.3331, -0.4996, 0.7996, 0.3331, -0.4996, 0.7996, 0.3331, -0.4996, 0.7996, 0.5892, -0.4281, 0.6852, 0.5892, -0.4281, 0.6852, 0.5892, -0.4281, 0.6852, 0.5892, -0.4281, 0.6852, 0.8594, -0.2709, 0.4336, 0.8594, -0.2709, 0.4336, 0.8594, -0.2709, 0.4336, 0.8594, -0.2709, 0.4336, 1.0, -7.574e-08, 0.0, 1.0, -7.574e-08, 0.0, 1.0, -7.574e-08, 0.0, 1.0, -7.574e-08, 0.0, 0.8594, 0.2709, -0.4336, 0.8594, 0.2709, -0.4336, 0.8594, 0.2709, -0.4336, 0.8594, 0.2709, -0.4336, 0.5892, 0.4281, -0.6852, 0.5892, 0.4281, -0.6852, 0.5892, 0.4281, -0.6852, 0.5892, 0.4281, -0.6852, 0.3331, 0.4996, -0.7996, 0.3331, 0.4996, -0.7996, 0.3331, 0.4996, -0.7996, 0.3331, 0.4996, -0.7996, 0.1073, 0.5268, -0.8432, 0.1073, 0.5268, -0.8432, 0.1073, 0.5268, -0.8432, 0.1073, 0.5268, -0.8432, 7.018e-06, -0.2039, -0.979, 6.728e-06, -0.2039, -0.979, 5.54e-06, -0.2039, -0.979, -6.292e-06, -0.2039, -0.979, 5.54e-06, -0.2039, -0.979, 3.926e-05, -0.2039, -0.979, 2.49e-05, -0.2039, -0.979, 1.565e-05, -0.2039, -0.979, 2.49e-05, -0.2039, -0.979, 3.07e-06, -0.2039, -0.979, 1.565e-05, -0.2039, -0.979, 1.565e-05, -0.2039, -0.979, 1.711e-05, -0.2039, -0.979, -4.798e-06, -0.2039, -0.979, 1.396e-05, -0.2039, -0.979, -4.798e-06, -0.2039, -0.979, 8.076e-06, -0.2038, -0.979, 1.396e-05, -0.2039, -0.979, 1.396e-05, -0.2039, -0.979, -1.708e-07, -0.2039, -0.979, -1.632e-06, -0.2039, -0.979, 1.565e-06, -0.2039, -0.979, -1.632e-06, -0.2039, -0.979, 7.643e-05, -0.2038, -0.979, 1.565e-06, -0.2039, -0.979, 1.565e-05, -0.2039, -0.979, 1.396e-05, -0.2039, -0.979, 1.565e-06, -0.2039, -0.979, 5.54e-06, -0.2039, -0.979, 1.565e-06, -0.2039, -0.979, 1.147e-05, -0.2039, -0.979, -6.292e-06, -0.2039, -0.979, 5.54e-06, -0.2039, -0.979, 1.156e-05, -0.2039, -0.979, 7.018e-06, -0.2039, -0.979, -6.292e-06, -0.2039, -0.979, -4.783e-06, 0.2039, 0.979, 2.086e-07, 0.2039, 0.979, -1.092e-05, 0.2039, 0.979, 1.807e-05, 0.2039, 0.979, -1.092e-05, 0.2039, 0.979, -2.733e-06, 0.2039, 0.979, -3.614e-06, 0.2039, 0.979, 1.81e-06, 0.2039, 0.979, -3.614e-06, 0.2039, 0.979, -3.068e-05, 0.2038, 0.979, 1.81e-06, 0.2039, 0.979, 1.81e-06, 0.2039, 0.979, 1.082e-05, 0.2039, 0.979, -8.285e-06, 0.2039, 0.979, 4.098e-06, 0.2039, 0.979, -8.285e-06, 0.2039, 0.979, -4.036e-05, 0.2039, 0.979, 4.098e-06, 0.2039, 0.979, 4.098e-06, 0.2039, 0.979, 5.804e-06, 0.2039, 0.979, 3.679e-06, 0.2039, 0.979, -2.101e-06, 0.2039, 0.979, 3.679e-06, 0.2039, 0.979, 2.208e-05, 0.2039, 0.979, -2.101e-06, 0.2039, 0.979, 1.81e-06, 0.2039, 0.979, 4.098e-06, 0.2039, 0.979, -2.101e-06, 0.2039, 0.979, -1.092e-05, 0.2039, 0.979, -2.101e-06, 0.2039, 0.979, 1.194e-05, 0.2039, 0.979, 1.807e-05, 0.2039, 0.979, -1.092e-05, 0.2039, 0.979, 1.714e-05, 0.2039, 0.979, -4.783e-06, 0.2039, 0.979, 1.807e-05, 0.2039, 0.979])] * 3)])

# ---- objects
ob_coat_rack = bpy.data.objects.new('Coat rack', me_coat_rack)

# ---- transforms, parenting, visibility, modifiers, constraints
ob_coat_rack.location = (0.0, 0.0, 0.0)
ob_coat_rack.lineart.crease_threshold = 0.0

# ---- collection membership
col_collection.objects.link(ob_coat_rack)

# ---- scene / render settings (as saved in the file)
scene.frame_start = 1; scene.frame_end = 250; scene.frame_set(1)
scene.render.engine = 'BLENDER_EEVEE_NEXT'
scene.cycles.use_denoising = False
scene.cycles.samples = 128
scene.cycles.sampling_pattern = 'TABULATED_SOBOL'
scene.cycles.use_adaptive_sampling = False
scene.cycles.use_light_tree = False
scene.view_settings.view_transform = 'Filmic'
bpy.context.view_layer.update()

# ---- added for rendering (the .blend has no active camera and no usable light): camera, sun
cam_auto = bpy.data.cameras.new('AutoCamera')
cam_auto.lens = 50.0
cam_auto.sensor_width = 36.0
cam_auto.clip_end = 1000.0
ob_auto_camera = bpy.data.objects.new('AutoCamera', cam_auto)
scene.collection.objects.link(ob_auto_camera)
ob_auto_camera.location = (2.89227, -3.47167, 3.72299)
ob_auto_camera.rotation_euler = (1.09748, -7.21219e-08, 0.694738)
scene.camera = ob_auto_camera
light_auto_sun = bpy.data.lights.new('AutoSun', 'SUN')
light_auto_sun.energy = 3.0
light_auto_sun.angle = 0.0523599
ob_auto_sun = bpy.data.objects.new('AutoSun', light_auto_sun)
scene.collection.objects.link(ob_auto_sun)
ob_auto_sun.rotation_euler = (0.872665, 0.174533, 0.523599)
bpy.context.view_layer.update()
